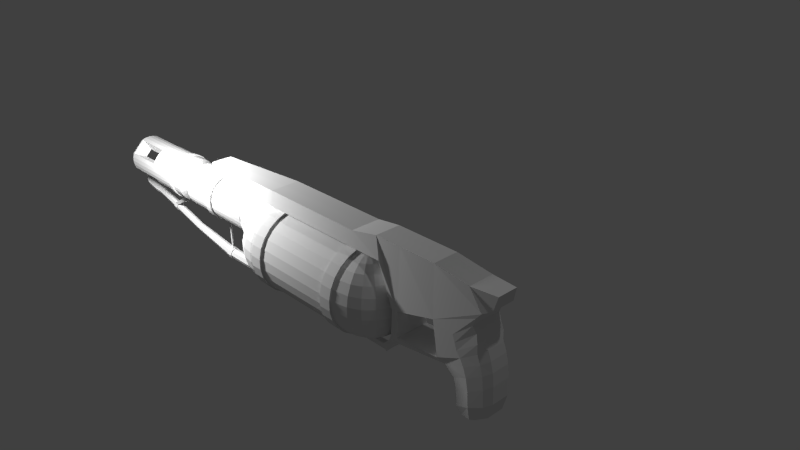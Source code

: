 # Source: flamethrower.blend  (saved by Blender 2.72.0; exported with 4.5.12 LTS)
import bpy
from mathutils import Matrix  # noqa: F401  (used for matrix-valued properties, if any)

bpy.ops.wm.read_factory_settings(use_empty=True)
scene = bpy.context.scene
scene.name = 'Scene'

# ---- collections
col_collection_1 = bpy.data.collections.new('Collection 1'); scene.collection.children.link(col_collection_1)
col_collection_2 = bpy.data.collections.new('Collection 2'); scene.collection.children.link(col_collection_2)

# ---- world
world_world = bpy.data.worlds.new('World'); scene.world = world_world
world_world.color = (0.05088, 0.05088, 0.05088)
world_world.use_sun_shadow = False
world_world.sun_shadow_jitter_overblur = 0.0
world_world.cycles.sampling_method = 'MANUAL'
world_world.cycles.sample_map_resolution = 256

# ---- cameras
cam_camera = bpy.data.cameras.new('Camera')
cam_camera.clip_end = 100.0
cam_camera.lens = 35.0
cam_camera.sensor_width = 32.0
cam_camera.sensor_height = 18.0
cam_camera.ortho_scale = 7.314
cam_camera.dof.focus_distance = 0.0
cam_camera.dof.aperture_fstop = 128.0

# ---- lights
light_lamp = bpy.data.lights.new('Lamp', 'POINT')
light_lamp.transmission_factor = 0.0
light_lamp.cutoff_distance = 30.0
light_lamp.energy = 100.0
light_lamp.shadow_buffer_clip_start = 1.001
light_lamp.shadow_soft_size = 0.1
light_lamp.shadow_maximum_resolution = 0.006
light_lamp.use_absolute_resolution = True
light_lamp.cycles.use_multiple_importance_sampling = False
light_point = bpy.data.lights.new('Point', 'POINT')
light_point.transmission_factor = 0.0
light_point.energy = 100.0
light_point.shadow_buffer_clip_start = 0.5
light_point.shadow_soft_size = 0.1
light_point.shadow_maximum_resolution = 0.006
light_point.use_absolute_resolution = True
light_point.cycles.use_multiple_importance_sampling = False

# ---- meshes
me_cylinder_002 = bpy.data.meshes.new('Cylinder.002')
me_cylinder_002.from_pydata([(1.119, 0.3717, 4.775), (1.577, -0.7434, 4.539), (2.365, 0.3717, 4.794), (2.75, -0.7434, 4.572), (1.119, -0.3717, 4.775), (1.577, 0.7434, 4.539), (2.031, 0.3717, 4.304), (2.031, -0.3717, 4.304), (0.3195, 0.3717, 4.712), (0.911, -0.7434, 4.46), (0.3195, -0.3717, 4.712), (0.911, 0.7434, 4.46), (3.478, 0.3717, 4.572), (3.478, -0.3717, 4.572), (2.365, -0.3717, 4.794), (2.75, 0.7434, 4.572), (3.13, 0.3717, 4.35), (3.13, -0.3717, 4.35), (2.527, -0.3717, 4.339), (2.527, 0.3717, 4.339), (2.091, 0.7434, 4.564), (1.652, -0.3717, 4.789), (1.652, 0.3717, 4.789), (2.091, -0.7434, 4.564), (2.462, -0.6504, 4.738), (1.918, -0.6504, 4.363), (1.118, 6.706e-08, 4.775), (0.4683, -0.6504, 4.649), (0.4683, 0.6504, 4.649), (1.489, 0.6969, 4.201), (-0.0374, 0.3717, 4.668), (0.6878, -0.7434, 4.413), (-0.0374, -0.3717, 4.668), (0.6878, 0.7434, 4.413), (1.489, -0.6969, 4.201), (0.3185, 6.706e-08, 4.712), (1.234, -0.6504, 4.716), (1.234, 0.6504, 4.716), (1.918, 0.6504, 4.363), (2.03, 6.706e-08, 4.304), (0.6978, 0.3717, 4.749), (1.189, -0.7434, 4.503), (0.6978, -0.3717, 4.749), (1.189, 0.7434, 4.503), (2.06, 0.4786, 3.419), (2.221, 0.4786, 3.478), (3.545, -0.3717, 4.406), (3.545, 0.3717, 4.406), (3.297, 0.6504, 4.572), (3.046, -0.3717, 4.738), (3.046, 0.3717, 4.738), (3.297, -0.6504, 4.572), (3.477, 6.706e-08, 4.572), (3.036, -0.6504, 4.406), (2.462, 0.6504, 4.738), (2.364, 6.706e-08, 4.794), (3.036, 0.6504, 4.406), (3.129, 6.706e-08, 4.35), (2.526, 6.283e-08, 4.339), (2.419, -0.6504, 4.395), (2.419, 0.6504, 4.395), (1.651, 6.283e-08, 4.789), (1.762, -0.6504, 4.733), (1.762, 0.6504, 4.733), (0.08131, -0.6504, 4.646), (1.411, -0.7434, 4.157), (0.08131, 0.6504, 4.646), (-0.03838, 6.198e-08, 4.668), (1.411, 0.7434, 4.157), (1.567, -0.6504, 4.245), (0.6968, 6.367e-08, 4.749), (0.8215, -0.6504, 4.688), (0.8215, 0.6504, 4.688), (1.567, 0.6504, 4.245), (1.587, 6.198e-08, 4.257), (3.544, 6.283e-08, 4.406), (3.35, -0.5782, 4.449), (3.35, 0.5782, 4.449), (3.045, 6.283e-08, 4.738), (2.959, -0.5782, 4.695), (2.959, 0.5782, 4.695), (2.616, 4.704e-07, 1.504), (-0.9365, 0.1333, 1.39), (-0.1951, 0.9808, 1.0), (0.1951, 0.9808, 1.0), (0.5556, 0.8315, 1.0), (1.256, 0.5529, 1.033), (1.51, 0.5208, 1.06), (1.838, 0.4584, 1.113), (2.163, 0.3694, 1.189), (2.41, 0.2588, 1.283), (2.564, 0.1333, 1.39), (-0.9365, 0.2535, 1.407), (-0.7824, 0.4924, 1.316), (-0.5356, 0.7026, 1.236), (-0.2103, 0.8719, 1.172), (0.1744, 0.9906, 1.126), (0.5963, 1.052, 1.103), (1.042, 1.052, 1.103), (1.453, 0.9906, 1.126), (1.838, 0.8719, 1.172), (2.163, 0.7026, 1.236), (2.41, 0.4924, 1.316), (2.564, 0.2535, 1.407), (-0.9365, 0.349, 1.434), (-0.7824, 0.6777, 1.368), (-0.5356, 0.967, 1.309), (-0.2103, 1.2, 1.262), (0.1744, 1.363, 1.23), (0.5963, 1.448, 1.213), (1.031, 1.448, 1.213), (1.453, 1.363, 1.23), (1.838, 1.2, 1.262), (2.163, 0.967, 1.309), (2.41, 0.6777, 1.368), (2.564, 0.349, 1.434), (-0.9365, 0.4102, 1.467), (-0.7824, 0.7966, 1.432), (-0.5356, 1.137, 1.402), (-0.2103, 1.411, 1.377), (0.1744, 1.603, 1.36), (0.5963, 1.702, 1.351), (1.031, 1.702, 1.351), (1.453, 1.603, 1.36), (1.838, 1.411, 1.377), (2.163, 1.137, 1.402), (2.41, 0.7966, 1.432), (2.564, 0.4102, 1.467), (-0.9365, 0.4314, 1.504), (-0.7824, 0.8376, 1.504), (-0.5356, 1.195, 1.504), (-0.2103, 1.483, 1.504), (0.1744, 1.685, 1.504), (0.5963, 1.789, 1.504), (1.031, 1.789, 1.504), (1.453, 1.685, 1.504), (1.838, 1.483, 1.504), (2.163, 1.195, 1.504), (2.41, 0.8376, 1.504), (2.564, 0.4314, 1.504), (-0.9365, -0.4314, 1.504), (-0.7824, -0.8376, 1.504), (-0.5356, -1.195, 1.504), (-0.2103, -1.483, 1.504), (0.1744, -1.685, 1.504), (0.5963, -1.789, 1.504), (1.031, -1.789, 1.504), (1.453, -1.685, 1.504), (1.838, -1.483, 1.504), (2.163, -1.195, 1.504), (2.41, -0.8376, 1.504), (2.564, -0.4314, 1.504), (-0.9365, -0.4102, 1.467), (-0.7824, -0.7966, 1.432), (-0.5356, -1.137, 1.402), (-0.2103, -1.411, 1.377), (0.1744, -1.603, 1.36), (0.5963, -1.702, 1.351), (1.031, -1.702, 1.351), (1.453, -1.603, 1.36), (1.838, -1.411, 1.377), (2.163, -1.137, 1.402), (2.41, -0.7966, 1.432), (2.564, -0.4102, 1.467), (-0.9888, 0.0, 1.504), (-0.9365, -0.349, 1.434), (-0.7824, -0.6777, 1.368), (-0.5356, -0.967, 1.309), (-0.2103, -1.2, 1.262), (0.1744, -1.363, 1.23), (0.5963, -1.448, 1.213), (1.031, -1.448, 1.213), (1.453, -1.363, 1.23), (1.838, -1.2, 1.262), (2.163, -0.967, 1.309), (2.41, -0.6777, 1.368), (2.564, -0.349, 1.434), (-0.9365, -0.2535, 1.407), (-0.7824, -0.4924, 1.316), (-0.5356, -0.7026, 1.236), (-0.2103, -0.8719, 1.172), (0.1744, -0.9906, 1.126), (0.5963, -1.052, 1.103), (1.042, -1.052, 1.103), (1.453, -0.9906, 1.126), (1.838, -0.8719, 1.172), (2.163, -0.7026, 1.236), (2.41, -0.4924, 1.316), (2.564, -0.2535, 1.407), (-0.9365, -0.1333, 1.39), (-0.1951, -0.9808, 1.0), (0.1951, -0.9808, 1.0), (0.5556, -0.8315, 1.0), (1.256, -0.5529, 1.033), (1.51, -0.5208, 1.06), (1.838, -0.4584, 1.113), (2.163, -0.3694, 1.189), (2.41, -0.2588, 1.283), (2.564, -0.1333, 1.39), (-0.9365, 4.704e-07, 1.384), (1.0, 7.55e-08, 1.0), (1.457, 4.704e-07, 1.035), (1.606, 4.704e-07, 1.053), (1.838, 0.0, 1.093), (2.163, 4.704e-07, 1.173), (2.41, 4.704e-07, 1.272), (2.564, 4.704e-07, 1.384), (2.616, 4.704e-07, 3.004), (-0.9365, 0.4314, 3.004), (-0.7824, 0.8376, 3.004), (-0.5355, 1.195, 3.004), (-0.2103, 1.483, 3.004), (0.1744, 1.685, 3.004), (0.5963, 1.789, 3.004), (1.031, 1.789, 3.004), (1.453, 1.685, 3.004), (1.838, 1.483, 3.004), (2.163, 1.195, 3.004), (2.41, 0.8376, 3.004), (2.564, 0.4314, 3.004), (-0.9365, 0.4102, 3.041), (-0.7824, 0.7966, 3.075), (-0.5355, 1.137, 3.106), (-0.2103, 1.411, 3.131), (0.1744, 1.603, 3.148), (0.5963, 1.702, 3.157), (1.031, 1.702, 3.157), (1.453, 1.603, 3.148), (1.838, 1.411, 3.131), (2.163, 1.137, 3.106), (2.41, 0.7966, 3.075), (2.564, 0.4102, 3.041), (-0.9365, 0.349, 3.074), (-0.7824, 0.6777, 3.14), (-0.5355, 0.967, 3.198), (-0.2103, 1.2, 3.245), (0.1744, 1.363, 3.278), (0.5963, 1.448, 3.295), (1.031, 1.448, 3.295), (1.453, 1.363, 3.278), (1.838, 1.2, 3.245), (2.163, 0.967, 3.198), (2.41, 0.6777, 3.14), (2.564, 0.349, 3.074), (-0.9365, 0.2535, 3.1), (-0.7824, 0.4924, 3.191), (-0.5355, 0.7026, 3.271), (-0.2103, 0.8719, 3.336), (0.1744, 0.9906, 3.381), (0.5963, 1.052, 3.404), (1.031, 1.052, 3.404), (1.453, 0.9906, 3.381), (1.838, 0.8719, 3.336), (2.163, 0.7026, 3.271), (2.41, 0.4924, 3.191), (2.564, 0.2535, 3.1), (-0.9365, 0.1333, 3.117), (-0.7824, 0.2588, 3.224), (-0.5355, 0.3694, 3.318), (-0.2103, 0.4584, 3.394), (0.1744, 0.5208, 3.447), (0.5963, 0.5529, 3.475), (1.031, 0.5529, 3.475), (1.453, 0.5208, 3.447), (1.838, 0.4584, 3.394), (2.163, 0.3694, 3.318), (2.41, 0.2588, 3.224), (2.564, 0.1333, 3.117), (-0.9365, 4.704e-07, 3.123), (-0.7824, 4.704e-07, 3.236), (-0.5355, 0.0, 3.335), (-0.2103, 0.0, 3.414), (0.1744, 0.0, 3.47), (0.5963, 4.704e-07, 3.499), (1.031, 4.704e-07, 3.499), (1.453, 0.0, 3.47), (1.838, 0.0, 3.414), (2.163, 4.704e-07, 3.335), (2.41, 0.0, 3.236), (2.564, 0.0, 3.123), (-0.9365, -0.1333, 3.117), (-0.7824, -0.2588, 3.224), (-0.5355, -0.3694, 3.318), (-0.2103, -0.4584, 3.394), (0.1744, -0.5208, 3.447), (0.5963, -0.5529, 3.475), (1.031, -0.5529, 3.475), (1.453, -0.5208, 3.447), (1.838, -0.4584, 3.394), (2.163, -0.3694, 3.318), (2.41, -0.2588, 3.224), (2.564, -0.1333, 3.117), (-0.9365, -0.2535, 3.1), (-0.7824, -0.4924, 3.191), (-0.5355, -0.7026, 3.271), (-0.2103, -0.8719, 3.336), (0.1744, -0.9906, 3.381), (0.5963, -1.052, 3.404), (1.031, -1.052, 3.404), (1.453, -0.9906, 3.381), (1.838, -0.8719, 3.336), (2.163, -0.7026, 3.271), (2.41, -0.4924, 3.191), (2.564, -0.2535, 3.1), (-0.9365, -0.349, 3.074), (-0.7824, -0.6777, 3.14), (-0.5355, -0.967, 3.198), (-0.2103, -1.2, 3.245), (0.1744, -1.363, 3.278), (0.5963, -1.448, 3.295), (1.031, -1.448, 3.295), (1.453, -1.363, 3.278), (1.838, -1.2, 3.245), (2.163, -0.967, 3.198), (2.41, -0.6777, 3.14), (2.564, -0.349, 3.074), (-0.9365, -0.4102, 3.041), (-0.7824, -0.7966, 3.075), (-0.5355, -1.137, 3.106), (-0.2103, -1.411, 3.131), (0.1744, -1.603, 3.148), (0.5963, -1.702, 3.157), (1.031, -1.702, 3.157), (1.453, -1.603, 3.148), (1.838, -1.411, 3.131), (2.163, -1.137, 3.106), (2.41, -0.7966, 3.075), (2.564, -0.4102, 3.041), (-0.9365, -0.4314, 3.004), (-0.7824, -0.8376, 3.004), (-0.5355, -1.195, 3.004), (-0.2103, -1.483, 3.004), (0.1744, -1.685, 3.004), (0.5963, -1.789, 3.004), (1.031, -1.789, 3.004), (1.453, -1.685, 3.004), (1.838, -1.483, 3.004), (2.163, -1.195, 3.004), (2.41, -0.8376, 3.004), (2.564, -0.4314, 3.004), (-0.9888, 0.0, 3.004), (-0.9808, 0.1951, 1.0), (-0.9239, 0.3827, 1.0), (-0.8315, 0.5556, 1.0), (-0.5556, 0.8315, 1.0), (-0.9239, -0.3827, 1.0), (-0.8315, -0.5556, 1.0), (-0.5556, -0.8315, 1.0), (-0.9808, -0.1951, 1.0), (-1.0, 9.656e-07, 1.0), (-0.7071, 0.7071, 1.0), (-0.6622, 0.5947, 1.277), (-0.3827, 0.9239, 1.0), (-0.3648, 0.7915, 1.202), (-0.3827, -0.9239, 1.0), (-0.3615, -0.7932, 1.202), (-0.7071, -0.7071, 1.0), (-0.6449, -0.6094, 1.272), (0.9059, 0.6922, 1.016), (0.9059, -0.6922, 1.016), (1.308, 2.73e-07, 1.014), (1.356, -0.2765, 1.03), (0.9239, -0.3827, 1.0), (1.356, 0.2765, 1.03), (0.9239, 0.3827, 1.0), (1.107, -0.3461, 1.01), (1.107, 0.3461, 1.01), (0.0, 1.0, -1.0), (0.0, 1.0, 1.0), (0.1951, 0.9808, -1.0), (0.3827, 0.9239, -1.0), (0.3827, 0.9239, 1.0), (0.5556, 0.8315, -1.0), (0.7071, 0.7071, -1.0), (0.7071, 0.7071, 1.0), (0.8315, 0.5556, -1.0), (0.8315, 0.5556, 1.0), (0.9239, 0.3827, -1.0), (0.9808, 0.1951, -1.0), (0.9808, 0.1951, 1.0), (1.0, 7.55e-08, -1.0), (0.9808, -0.1951, -1.0), (0.9808, -0.1951, 1.0), (0.9239, -0.3827, -1.0), (0.8315, -0.5556, -1.0), (0.8315, -0.5556, 1.0), (0.7071, -0.7071, -1.0), (0.7071, -0.7071, 1.0), (0.5556, -0.8315, -1.0), (0.3827, -0.9239, -1.0), (0.3827, -0.9239, 1.0), (0.1951, -0.9808, -1.0), (-3.258e-07, -1.0, -1.0), (-3.258e-07, -1.0, 1.0), (-0.1951, -0.9808, -1.0), (-0.3827, -0.9239, -1.0), (-0.5556, -0.8315, -1.0), (-0.7071, -0.7071, -1.0), (-0.8315, -0.5556, -1.0), (-0.9239, -0.3827, -1.0), (-0.9808, -0.1951, -1.0), (-1.0, 9.656e-07, -1.0), (-0.9808, 0.1951, -1.0), (-0.9239, 0.3827, -1.0), (-0.8315, 0.5556, -1.0), (-0.7071, 0.7071, -1.0), (-0.5556, 0.8315, -1.0), (-0.3827, 0.9239, -1.0), (-0.1951, 0.9808, -1.0), (-2.123e-08, 0.5389, -0.9651), (-1.196e-07, 0.1132, 0.1569), (0.1051, 0.5285, -0.9651), (0.02209, 0.111, 0.1569), (0.2062, 0.4978, -0.9651), (0.04333, 0.1046, 0.1569), (0.2994, 0.448, -0.9651), (0.0629, 0.09414, 0.1569), (0.381, 0.381, -0.9651), (0.08006, 0.08006, 0.1569), (0.448, 0.2994, -0.9651), (0.09414, 0.0629, 0.1569), (0.4978, 0.2062, -0.9651), (0.1046, 0.04333, 0.1569), (0.5285, 0.1051, -0.9651), (0.111, 0.02209, 0.1569), (0.5389, 1.121e-07, -0.9651), (0.1132, 4.71e-08, 0.1569), (0.5285, -0.1051, -0.9651), (0.111, -0.02209, 0.1569), (0.4978, -0.2062, -0.9651), (0.1046, -0.04333, 0.1569), (0.448, -0.2994, -0.9651), (0.09414, -0.0629, 0.1569), (0.381, -0.381, -0.9651), (0.08006, -0.08006, 0.1569), (0.2994, -0.448, -0.9651), (0.0629, -0.09414, 0.1569), (0.2062, -0.4978, -0.9651), (0.04333, -0.1046, 0.1569), (0.1051, -0.5285, -0.9651), (0.02209, -0.111, 0.1569), (-1.968e-07, -0.5389, -0.9651), (-1.565e-07, -0.1132, 0.1569), (-0.1051, -0.5285, -0.9651), (-0.02209, -0.111, 0.1569), (-0.2062, -0.4978, -0.9651), (-0.04333, -0.1046, 0.1569), (-0.2994, -0.448, -0.9651), (-0.0629, -0.09414, 0.1569), (-0.381, -0.381, -0.9651), (-0.08006, -0.08006, 0.1569), (-0.448, -0.2994, -0.9651), (-0.09414, -0.0629, 0.1569), (-0.4978, -0.2062, -0.9651), (-0.1046, -0.04333, 0.1569), (-0.5285, -0.1051, -0.9651), (-0.111, -0.02209, 0.1569), (-0.5389, 5.918e-07, -0.9651), (-0.1132, 1.479e-07, 0.1569), (-0.5285, 0.1051, -0.9651), (-0.111, 0.02209, 0.1569), (-0.4978, 0.2062, -0.9651), (-0.1046, 0.04333, 0.1569), (-0.448, 0.2994, -0.9651), (-0.09414, 0.0629, 0.1569), (-0.381, 0.381, -0.9651), (-0.08006, 0.08006, 0.1569), (-0.2994, 0.448, -0.9651), (-0.0629, 0.09414, 0.1569), (-0.2062, 0.4978, -0.9651), (-0.04333, 0.1046, 0.1569), (-0.1051, 0.5285, -0.9651), (-0.02209, 0.111, 0.1569), (0.0, 1.0, -0.363), (0.1951, 0.9808, -0.363), (0.3827, 0.9239, -0.363), (0.5556, 0.8315, -0.363), (0.7071, 0.7071, -0.363), (0.8315, 0.5556, -0.363), (0.9239, 0.3827, -0.363), (0.9808, 0.1951, -0.363), (1.0, 7.55e-08, -0.363), (0.9808, -0.1951, -0.363), (0.9239, -0.3827, -0.363), (0.8315, -0.5556, -0.363), (0.7071, -0.7071, -0.363), (0.5556, -0.8315, -0.363), (0.3827, -0.9239, -0.363), (0.1951, -0.9808, -0.363), (-3.258e-07, -1.0, -0.363), (-0.1951, -0.9808, -0.363), (-0.3827, -0.9239, -0.363), (-0.5556, -0.8315, -0.363), (-0.7071, -0.7071, -0.363), (-0.8315, -0.5556, -0.363), (-0.9239, -0.3827, -0.363), (-0.9808, -0.1951, -0.363), (-1.0, 9.656e-07, -0.363), (-0.9808, 0.1951, -0.363), (-0.9239, 0.3827, -0.363), (-0.8315, 0.5556, -0.363), (-0.7071, 0.7071, -0.363), (-0.5556, 0.8315, -0.363), (-0.3827, 0.9239, -0.363), (-0.1951, 0.9808, -0.363), (0.0, 0.7846, -0.3317), (-0.1531, 0.7695, -0.3317), (-0.3003, 0.7249, -0.3317), (-0.4359, 0.6524, -0.3317), (-0.5548, 0.5548, -0.3317), (-0.6524, 0.4359, -0.3317), (-0.7249, 0.3003, -0.3317), (-0.7695, 0.1531, -0.3317), (-0.7846, 7.576e-07, -0.3317), (-0.7695, -0.1531, -0.3317), (-0.7249, -0.3003, -0.3317), (-0.6524, -0.4359, -0.3317), (-0.5548, -0.5548, -0.3317), (-0.4359, -0.6524, -0.3317), (-0.3003, -0.7249, -0.3317), (-0.1531, -0.7695, -0.3317), (-2.557e-07, -0.7846, -0.3317), (0.1531, -0.7695, -0.3317), (0.3003, -0.7249, -0.3317), (0.4359, -0.6524, -0.3317), (0.5548, -0.5548, -0.3317), (0.6524, -0.4359, -0.3317), (0.7249, -0.3003, -0.3317), (0.7695, -0.1531, -0.3317), (0.7846, 5.924e-08, -0.3317), (0.7695, 0.1531, -0.3317), (0.7249, 0.3003, -0.3317), (0.6524, 0.4359, -0.3317), (0.5548, 0.5548, -0.3317), (0.4359, 0.6524, -0.3317), (0.3003, 0.7249, -0.3317), (0.1531, 0.7695, -0.3317), (0.0, 0.8053, -0.2036), (-0.1571, 0.7899, -0.2036), (-0.3082, 0.744, -0.2036), (-0.4474, 0.6696, -0.2036), (-0.5695, 0.5695, -0.2036), (-0.6696, 0.4474, -0.2036), (-0.744, 0.3082, -0.2036), (-0.7899, 0.1571, -0.2036), (-0.8053, 7.776e-07, -0.2036), (-0.7899, -0.1571, -0.2036), (-0.744, -0.3082, -0.2036), (-0.6696, -0.4474, -0.2036), (-0.5695, -0.5695, -0.2036), (-0.4474, -0.6696, -0.2036), (-0.3082, -0.744, -0.2036), (-0.1571, -0.7899, -0.2036), (-2.624e-07, -0.8053, -0.2036), (0.1571, -0.7899, -0.2036), (0.3082, -0.744, -0.2036), (0.4474, -0.6696, -0.2036), (0.5695, -0.5695, -0.2036), (0.6696, -0.4474, -0.2036), (0.744, -0.3082, -0.2036), (0.7899, -0.1571, -0.2036), (0.8053, 6.08e-08, -0.2036), (0.7899, 0.1571, -0.2036), (0.744, 0.3082, -0.2036), (0.6696, 0.4474, -0.2036), (0.5695, 0.5695, -0.2036), (0.4474, 0.6696, -0.2036), (0.3082, 0.744, -0.2036), (0.1571, 0.7899, -0.2036), (0.0, 0.9971, -0.1536), (-0.1945, 0.978, -0.1536), (-0.3816, 0.9212, -0.1536), (-0.554, 0.8291, -0.1536), (-0.7051, 0.7051, -0.1536), (-0.8291, 0.554, -0.1536), (-0.9212, 0.3816, -0.1536), (-0.978, 0.1945, -0.1536), (-0.9971, 9.628e-07, -0.1536), (-0.978, -0.1945, -0.1536), (-0.9212, -0.3816, -0.1536), (-0.8291, -0.554, -0.1536), (-0.7051, -0.7051, -0.1536), (-0.554, -0.8291, -0.1536), (-0.3816, -0.9212, -0.1536), (-0.1945, -0.978, -0.1536), (-3.249e-07, -0.9971, -0.1536), (0.1945, -0.978, -0.1536), (0.3816, -0.9212, -0.1536), (0.554, -0.8291, -0.1536), (0.7051, -0.7051, -0.1536), (0.8291, -0.554, -0.1536), (0.9212, -0.3816, -0.1536), (0.978, -0.1945, -0.1536), (0.9971, 7.528e-08, -0.1536), (0.978, 0.1945, -0.1536), (0.9212, 0.3816, -0.1536), (0.8291, 0.554, -0.1536), (0.7051, 0.7051, -0.1536), (0.554, 0.8291, -0.1536), (0.3816, 0.9212, -0.1536), (0.1945, 0.978, -0.1536), (-2.494e-08, 1.0, -1.511), (0.1951, 0.9808, -1.511), (0.3827, 0.9239, -1.511), (0.9239, 0.3827, -1.511), (0.9808, 0.1951, -1.511), (1.0, -1.115e-07, -1.511), (0.9808, -0.1951, -1.511), (0.9239, -0.3827, -1.511), (0.3827, -0.9239, -1.511), (0.1951, -0.9808, -1.511), (-3.508e-07, -1.0, -1.511), (-0.1951, -0.9808, -1.511), (-0.3827, -0.9239, -1.511), (-0.9239, -0.3827, -1.511), (-0.9808, -0.1951, -1.511), (-1.0, 7.786e-07, -1.511), (-0.9808, 0.1951, -1.511), (-0.9239, 0.3827, -1.511), (-0.3827, 0.9239, -1.511), (-0.1951, 0.9808, -1.511), (-4.617e-08, 0.5389, -1.476), (0.1051, 0.5285, -1.476), (0.2062, 0.4978, -1.419), (0.4978, 0.2062, -1.419), (0.5285, 0.1051, -1.476), (0.5389, -7.491e-08, -1.476), (0.5285, -0.1051, -1.476), (0.4978, -0.2062, -1.419), (0.2062, -0.4978, -1.419), (0.1051, -0.5285, -1.476), (-2.217e-07, -0.5389, -1.476), (-0.1051, -0.5285, -1.476), (-0.2062, -0.4978, -1.419), (-0.4978, -0.2062, -1.419), (-0.5285, -0.1051, -1.476), (-0.5389, 4.047e-07, -1.476), (-0.5285, 0.1051, -1.476), (-0.4978, 0.2062, -1.419), (-0.2062, 0.4978, -1.419), (-0.1051, 0.5285, -1.476), (-3.241e-08, 1.0, -1.539), (0.1951, 0.9808, -1.539), (0.3827, 0.9239, -1.539), (0.9239, 0.3827, -1.539), (0.9808, 0.1951, -1.539), (1.0, -1.115e-07, -1.539), (0.9808, -0.1951, -1.539), (0.9239, -0.3827, -1.539), (0.3827, -0.9239, -1.539), (0.1951, -0.9808, -1.539), (-3.583e-07, -1.0, -1.539), (-0.1951, -0.9808, -1.539), (-0.3827, -0.9239, -1.539), (-0.9239, -0.3827, -1.539), (-0.9808, -0.1951, -1.539), (-1.0, 7.786e-07, -1.539), (-0.9808, 0.1951, -1.539), (-0.9239, 0.3827, -1.539), (-0.3827, 0.9239, -1.539), (-0.1951, 0.9808, -1.539), (-5.364e-08, 0.5389, -1.504), (0.1051, 0.5285, -1.504), (0.2062, 0.4978, -1.504), (0.4978, 0.2062, -1.504), (0.5285, 0.1051, -1.504), (0.5389, -7.491e-08, -1.504), (0.5285, -0.1051, -1.504), (0.4978, -0.2062, -1.504), (0.2062, -0.4978, -1.504), (0.1051, -0.5285, -1.504), (-2.292e-07, -0.5389, -1.504), (-0.1051, -0.5285, -1.504), (-0.2062, -0.4978, -1.504), (-0.4978, -0.2062, -1.504), (-0.5285, -0.1051, -1.504), (-0.5389, 4.047e-07, -1.504), (-0.5285, 0.1051, -1.504), (-0.4978, 0.2062, -1.504), (-0.2062, 0.4978, -1.504), (-0.1051, 0.5285, -1.504), (-0.9888, 0.0, 2.932), (-0.9365, -0.4314, 2.932), (0.5963, -1.789, 2.932), (0.1744, 1.685, 2.932), (0.5963, 1.789, 2.932), (1.031, 1.789, 2.932), (1.453, -1.685, 2.932), (1.031, -1.789, 2.932), (1.453, 1.685, 2.932), (1.838, 1.483, 2.932), (2.163, -1.195, 2.932), (1.838, -1.483, 2.932), (2.564, 0.4314, 2.932), (2.616, 4.704e-07, 2.932), (2.163, 1.195, 2.932), (2.41, 0.8376, 2.932), (2.564, -0.4314, 2.932), (2.41, -0.8376, 2.932), (-0.5355, -1.195, 2.932), (-0.7824, -0.8376, 2.932), (-0.9365, 0.4314, 2.932), (-0.7824, 0.8376, 2.932), (0.1744, -1.685, 2.932), (-0.2103, -1.483, 2.932), (-0.5355, 1.195, 2.932), (-0.2103, 1.483, 2.932), (-0.9365, -0.4314, 2.783), (0.1744, 1.685, 2.783), (1.031, 1.789, 2.783), (1.031, -1.789, 2.783), (1.838, 1.483, 2.783), (1.838, -1.483, 2.783), (2.616, 4.704e-07, 2.783), (2.41, 0.8376, 2.783), (2.41, -0.8376, 2.783), (-0.7824, -0.8376, 2.783), (-0.7824, 0.8376, 2.783), (-0.2103, -1.483, 2.783), (-0.2103, 1.483, 2.783), (-0.9888, 0.0, 2.783), (0.5963, -1.789, 2.783), (0.5963, 1.789, 2.783), (1.453, -1.685, 2.783), (1.453, 1.685, 2.783), (2.163, -1.195, 2.783), (2.564, 0.4314, 2.783), (2.163, 1.195, 2.783), (2.564, -0.4314, 2.783), (-0.5355, -1.195, 2.783), (-0.9365, 0.4314, 2.783), (0.1744, -1.685, 2.783), (-0.5355, 1.195, 2.783), (-0.9365, -0.4314, 1.574), (0.1744, 1.685, 1.574), (1.031, 1.789, 1.574), (1.031, -1.789, 1.574), (1.838, 1.483, 1.574), (1.838, -1.483, 1.574), (2.616, 4.704e-07, 1.574), (2.41, 0.8376, 1.574), (2.41, -0.8376, 1.574), (-0.7824, -0.8376, 1.574), (-0.7824, 0.8376, 1.574), (-0.2103, -1.483, 1.574), (-0.2103, 1.483, 1.574), (-0.9888, 0.0, 1.574), (0.5963, -1.789, 1.574), (0.5963, 1.789, 1.574), (1.453, -1.685, 1.574), (1.453, 1.685, 1.574), (2.163, -1.195, 1.574), (2.564, 0.4314, 1.574), (2.163, 1.195, 1.574), (2.564, -0.4314, 1.574), (-0.5356, -1.195, 1.574), (-0.9365, 0.4314, 1.574), (0.1744, -1.685, 1.574), (-0.5356, 1.195, 1.574), (-0.9888, 0.0, 1.72), (0.5963, -1.789, 1.72), (0.5963, 1.789, 1.72), (1.453, -1.685, 1.72), (1.453, 1.685, 1.72), (2.163, -1.195, 1.72), (2.564, 0.4314, 1.72), (2.163, 1.195, 1.72), (2.564, -0.4314, 1.72), (-0.5356, -1.195, 1.72), (-0.9365, 0.4314, 1.72), (0.1744, -1.685, 1.72), (-0.5356, 1.195, 1.72), (-0.9365, -0.4314, 1.72), (0.1744, 1.685, 1.72), (1.031, 1.789, 1.72), (1.031, -1.789, 1.72), (1.838, 1.483, 1.72), (1.838, -1.483, 1.72), (2.616, 4.704e-07, 1.72), (2.41, 0.8376, 1.72), (2.41, -0.8376, 1.72), (-0.7824, -0.8376, 1.72), (-0.7824, 0.8376, 1.72), (-0.2103, -1.483, 1.72), (-0.2103, 1.483, 1.72), (-1.024, -0.4529, 1.571), (0.1425, 1.77, 1.571), (1.042, 1.879, 1.571), (1.042, -1.879, 1.571), (1.889, 1.558, 1.571), (1.889, -1.558, 1.571), (2.706, 4.875e-07, 1.571), (2.489, 0.8795, 1.571), (2.489, -0.8795, 1.571), (-0.8622, -0.8795, 1.571), (-0.8622, 0.8795, 1.571), (-0.2615, -1.558, 1.571), (-0.2615, 1.558, 1.571), (-1.079, -6.419e-09, 1.571), (0.5855, -1.879, 1.571), (0.5855, 1.879, 1.571), (1.485, -1.77, 1.571), (1.485, 1.77, 1.571), (2.23, -1.255, 1.571), (2.651, 0.4529, 1.571), (2.23, 1.255, 1.571), (2.651, -0.4529, 1.571), (-0.603, -1.255, 1.571), (-1.024, 0.4529, 1.571), (0.1425, -1.77, 1.571), (-0.603, 1.255, 1.571), (-1.079, -6.419e-09, 1.724), (0.5855, -1.879, 1.724), (0.5855, 1.879, 1.724), (1.485, -1.77, 1.724), (1.485, 1.77, 1.724), (2.23, -1.255, 1.724), (2.651, 0.4529, 1.724), (2.23, 1.255, 1.724), (2.651, -0.4529, 1.724), (-0.603, -1.255, 1.724), (-1.024, 0.4529, 1.724), (0.1425, -1.77, 1.724), (-0.603, 1.255, 1.724), (-1.024, -0.4529, 1.724), (0.1425, 1.77, 1.724), (1.042, 1.879, 1.724), (1.042, -1.879, 1.724), (1.889, 1.558, 1.724), (1.889, -1.558, 1.724), (2.706, 4.875e-07, 1.724), (2.489, 0.8795, 1.724), (2.489, -0.8795, 1.724), (-0.8622, -0.8795, 1.724), (-0.8622, 0.8795, 1.724), (-0.2615, -1.558, 1.724), (-0.2615, 1.558, 1.724), (-1.079, -6.763e-09, 2.936), (-1.024, -0.4529, 2.936), (0.5855, -1.879, 2.936), (0.1425, 1.77, 2.936), (0.5855, 1.879, 2.936), (1.042, 1.879, 2.936), (1.485, -1.77, 2.936), (1.042, -1.879, 2.936), (1.485, 1.77, 2.936), (1.889, 1.558, 2.936), (2.23, -1.255, 2.936), (1.889, -1.558, 2.936), (2.651, 0.4529, 2.936), (2.706, 4.872e-07, 2.936), (2.23, 1.255, 2.936), (2.489, 0.8795, 2.936), (2.651, -0.4529, 2.936), (2.489, -0.8795, 2.936), (-0.603, -1.255, 2.936), (-0.8622, -0.8795, 2.936), (-1.024, 0.4529, 2.936), (-0.8622, 0.8795, 2.936), (0.1425, -1.77, 2.936), (-0.2615, -1.558, 2.936), (-0.603, 1.255, 2.936), (-0.2615, 1.558, 2.936), (-1.024, -0.4529, 2.779), (0.1425, 1.77, 2.779), (1.042, 1.879, 2.779), (1.042, -1.879, 2.779), (1.889, 1.558, 2.779), (1.889, -1.558, 2.779), (2.706, 4.872e-07, 2.779), (2.489, 0.8795, 2.779), (2.489, -0.8795, 2.779), (-0.8622, -0.8795, 2.779), (-0.8622, 0.8795, 2.779), (-0.2615, -1.558, 2.779), (-0.2615, 1.558, 2.779), (-1.079, -6.763e-09, 2.779), (0.5855, -1.879, 2.779), (0.5855, 1.879, 2.779), (1.485, -1.77, 2.779), (1.485, 1.77, 2.779), (2.23, -1.255, 2.779), (2.651, 0.4529, 2.779), (2.23, 1.255, 2.779), (2.651, -0.4529, 2.779), (-0.603, -1.255, 2.779), (-1.024, 0.4529, 2.779), (0.1425, -1.77, 2.779), (-0.603, 1.255, 2.779), (-1.237, -0.7434, 1.571), (-1.241, -6.419e-09, 1.571), (-1.237, 0.7434, 1.571), (-1.241, -6.419e-09, 1.724), (-1.237, 0.7434, 1.724), (-1.237, -0.7434, 1.724), (-1.241, -6.763e-09, 2.936), (-1.237, -0.7434, 2.936), (-1.237, 0.7434, 2.936), (-1.237, -0.7434, 2.779), (-1.241, -6.763e-09, 2.779), (-1.237, 0.7434, 2.779), (-1.877, -0.6487, 1.571), (-1.881, 0.005526, 1.571), (-1.877, 0.6595, 1.571), (-1.881, 0.005526, 1.724), (-1.877, 0.6595, 1.724), (-1.877, -0.6487, 1.724), (-1.881, 0.005526, 2.936), (-1.877, -0.6487, 2.936), (-1.877, 0.6595, 2.936), (-1.877, -0.6487, 2.779), (-1.881, 0.005526, 2.779), (-1.877, 0.6595, 2.779), (-1.31, -0.4393, 0.214), (-1.313, -0.0008994, 0.214), (-1.31, 0.4381, 0.214), (-1.627, -0.3601, 0.2417), (-1.63, 0.002927, 0.2417), (-1.627, 0.3654, 0.2417), (0.0, 0.9982, 0.2891), (-3.253e-07, -0.9982, 0.2891), (0.382, -0.9222, 0.2891), (0.7059, -0.7059, 0.2891), (0.83, -0.5546, 0.2891), (0.979, -0.1947, 0.2891), (0.979, 0.1947, 0.2891), (0.83, 0.5546, 0.2891), (0.7059, 0.7059, 0.2891), (0.382, 0.9222, 0.2891), (-0.1947, 0.979, 0.2891), (-0.382, 0.9222, 0.2891), (-0.5546, 0.83, 0.2891), (-0.7059, 0.7059, 0.2891), (-0.83, 0.5546, 0.2891), (-0.9222, 0.382, 0.2891), (-0.979, 0.1947, 0.2891), (-0.9982, 9.639e-07, 0.2891), (-0.979, -0.1947, 0.2891), (-0.9222, -0.382, 0.2891), (-0.83, -0.5546, 0.2891), (-0.7059, -0.7059, 0.2891), (-0.5546, -0.83, 0.2891), (-0.382, -0.9222, 0.2891), (-0.1947, -0.979, 0.2891), (0.1947, -0.979, 0.2891), (0.5546, -0.83, 0.2891), (0.9222, -0.382, 0.2891), (0.9982, 7.536e-08, 0.2891), (0.9222, 0.382, 0.2891), (0.5546, 0.83, 0.2891), (0.1947, 0.979, 0.2891), (0.0, 0.9985, 0.39), (-3.253e-07, -0.9985, 0.39), (0.3821, -0.9225, 0.39), (0.706, -0.706, 0.39), (0.8302, -0.5547, 0.39), (0.9793, -0.1948, 0.39), (0.9793, 0.1948, 0.39), (0.8302, 0.5547, 0.39), (0.706, 0.706, 0.39), (0.3821, 0.9225, 0.39), (-0.1948, 0.9793, 0.39), (-0.3821, 0.9225, 0.39), (-0.5547, 0.8302, 0.39), (-0.706, 0.706, 0.39), (-0.8302, 0.5547, 0.39), (-0.9225, 0.3821, 0.39), (-0.9793, 0.1948, 0.39), (-0.9985, 9.641e-07, 0.39), (-0.9793, -0.1948, 0.39), (-0.9225, -0.3821, 0.39), (-0.8302, -0.5547, 0.39), (-0.706, -0.706, 0.39), (-0.5547, -0.8302, 0.39), (-0.3821, -0.9225, 0.39), (-0.1948, -0.9793, 0.39), (0.1948, -0.9793, 0.39), (0.5547, -0.8302, 0.39), (0.9225, -0.3821, 0.39), (0.9985, 7.538e-08, 0.39), (0.9225, 0.3821, 0.39), (0.5547, 0.8302, 0.39), (0.1948, 0.9793, 0.39), (-5.329e-09, 1.076, 0.2852), (-3.559e-07, -1.076, 0.2852), (0.4117, -0.994, 0.2852), (0.7608, -0.7608, 0.2852), (0.8946, -0.5978, 0.2852), (1.055, -0.2099, 0.2852), (1.055, 0.2099, 0.2852), (0.8946, 0.5978, 0.2852), (0.7608, 0.7608, 0.2852), (0.4117, 0.994, 0.2852), (-0.2099, 1.055, 0.2852), (-0.4117, 0.994, 0.2852), (-0.5978, 0.8946, 0.2852), (-0.7608, 0.7608, 0.2852), (-0.8946, 0.5978, 0.2852), (-0.994, 0.4117, 0.2852), (-1.055, 0.2099, 0.2852), (-1.076, 1.016e-06, 0.2852), (-1.055, -0.2099, 0.2852), (-0.994, -0.4117, 0.2852), (-0.8946, -0.5978, 0.2852), (-0.7608, -0.7608, 0.2852), (-0.5978, -0.8946, 0.2852), (-0.4117, -0.994, 0.2852), (-0.2099, -1.055, 0.2852), (0.2099, -1.055, 0.2852), (0.5978, -0.8946, 0.2852), (0.994, -0.4117, 0.2852), (1.076, 5.876e-08, 0.2852), (0.994, 0.4117, 0.2852), (0.5978, 0.8946, 0.2852), (0.2099, 1.055, 0.2852), (-5.329e-09, 1.076, 0.3939), (-3.56e-07, -1.076, 0.3939), (0.4118, -0.9943, 0.3939), (0.761, -0.761, 0.3939), (0.8948, -0.5979, 0.3939), (1.056, -0.21, 0.3939), (1.056, 0.21, 0.3939), (0.8948, 0.5979, 0.3939), (0.761, 0.761, 0.3939), (0.4118, 0.9943, 0.3939), (-0.21, 1.056, 0.3939), (-0.4118, 0.9943, 0.3939), (-0.5979, 0.8948, 0.3939), (-0.761, 0.761, 0.3939), (-0.8948, 0.5979, 0.3939), (-0.9943, 0.4118, 0.3939), (-1.056, 0.21, 0.3939), (-1.076, 1.017e-06, 0.3939), (-1.056, -0.21, 0.3939), (-0.9943, -0.4118, 0.3939), (-0.8948, -0.5979, 0.3939), (-0.761, -0.761, 0.3939), (-0.5979, -0.8948, 0.3939), (-0.4118, -0.9943, 0.3939), (-0.21, -1.056, 0.3939), (0.21, -1.056, 0.3939), (0.5979, -0.8948, 0.3939), (0.9943, -0.4118, 0.3939), (1.076, 5.878e-08, 0.3939), (0.9943, 0.4118, 0.3939), (0.5979, 0.8948, 0.3939), (0.21, 1.056, 0.3939), (-1.237, -0.5283, 0.2845), (-1.691, -0.4609, 0.2845), (-1.691, 0.4674, 0.2845), (-1.237, 0.5266, 0.2845), (-1.694, 0.003072, 0.2845), (-1.24, -0.0008494, 0.2845), (-1.237, -0.5454, 0.387), (-1.706, 0.4827, 0.387), (-1.709, 0.003267, 0.387), (-1.706, -0.4758, 0.387), (-1.237, 0.5439, 0.387), (-1.24, -0.0007817, 0.387), (0.4516, -6.763e-09, 3.609), (0.4556, -0.7434, 3.609), (0.4556, 0.7434, 3.609), (-2.092, 0.005526, 3.609), (-2.088, -0.5554, 3.609), (-2.088, 0.5663, 3.609), (-1.237, 0.7434, 3.354), (-2.088, 0.5663, 3.27), (-2.088, -0.5554, 3.27), (-1.237, -0.7434, 3.354), (-2.092, 0.005526, 3.27), (-1.241, -6.763e-09, 3.354), (1.578, -6.763e-09, 3.609), (1.581, -0.7434, 3.609), (1.581, 0.7434, 3.609), (0.5015, 0.7434, 3.537), (0.5015, -0.7434, 3.537), (0.4976, -6.763e-09, 3.537), (-0.05317, -6.763e-09, 4.104), (-0.04926, -0.7434, 4.104), (-0.04926, 0.7434, 4.104), (-2.092, 0.005526, 4.063), (-2.088, -0.5554, 4.063), (-2.088, 0.5663, 4.063), (-1.176, -6.763e-09, 4.689), (-1.172, -0.681, 4.689), (-1.172, 0.681, 4.689), (-1.881, 0.005526, 4.507), (-1.877, -0.5554, 4.507), (-1.877, 0.5663, 4.507), (1.792, -6.763e-09, 3.609), (1.796, -0.7434, 3.609), (1.796, 0.7434, 3.609), (1.547, 0.7434, 3.517), (1.547, -0.7434, 3.517), (1.543, -6.763e-09, 3.517), (2.219, 0.2393, 3.478), (-0.03935, -6.763e-09, 4.668), (2.219, -0.2393, 3.478), (1.407, -6.763e-09, 4.157), (2.058, 5.372e-08, 3.419), (2.06, -0.4786, 3.419), (1.586, -6.763e-09, 4.257), (-0.5533, -0.6609, 4.585), (-0.5533, 0.6609, 4.585), (0.8124, 0.7434, 4.14), (0.8085, -6.763e-09, 4.14), (0.8124, -0.7434, 4.14), (-0.5572, -6.763e-09, 4.585), (-1.322, 0.0008076, 4.776), (-1.319, -0.4997, 4.776), (-1.319, 0.5013, 4.776), (-1.904, 0.005037, 4.819), (-1.901, -0.4359, 4.819), (-1.901, 0.4449, 4.819), (1.112, -0.7434, 4.149), (-0.2983, -6.763e-09, 4.627), (-0.2944, -0.6215, 4.626), (-0.2944, 0.6215, 4.616), (1.112, 0.7434, 4.149), (-0.5552, 0.3717, 4.585), (0.1295, -0.7434, 4.362), (-0.5552, -0.3717, 4.585), (0.1295, 0.7434, 4.362), (-0.2963, 0.3717, 4.627), (0.4087, -0.7434, 4.388), (-0.2963, -0.3717, 4.627), (0.4087, 0.7434, 4.388), (1.794, -0.3717, 3.609), (1.794, 0.3717, 3.609), (1.689, 0.7434, 3.609), (1.689, -0.7434, 3.609), (2.221, -0.4786, 3.478), (1.496, -0.7434, 3.883), (2.218, 5.372e-08, 3.478), (1.588, 0.3717, 4.257), (1.588, -0.3717, 4.257), (1.496, 0.7434, 3.883), (1.682, 0.6969, 3.927), (1.689, -6.763e-09, 3.933), (1.682, -0.6969, 3.927), (1.589, 0.7201, 3.905), (1.686, 0.3484, 3.93), (1.686, -0.3484, 3.93), (1.589, -0.7201, 3.905), (-1.174, -0.3653, 4.689), (-1.174, 0.3873, 4.689), (-1.321, 0.2656, 4.776), (-1.321, -0.2678, 4.776), (-0.8871, 0.3801, 4.62), (-0.8871, -6.763e-09, 4.62), (-0.8867, -0.6709, 4.62), (-0.8869, -0.3682, 4.62), (-0.8871, 0.6709, 4.62), (2.531, 0.5172, 3.402), (2.348, 0.5172, 3.34), (2.328, 0.4576, 3.448), (2.204, 0.4576, 3.385), (2.219, 0.2393, 3.478), (2.06, 0.4786, 3.419), (2.218, 5.355e-08, 3.478), (2.058, 5.355e-08, 3.419), (2.219, -0.2393, 3.478), (2.06, -0.4786, 3.419), (2.328, -0.4687, 3.448), (2.204, -0.4687, 3.385), (2.531, -0.5283, 3.402), (2.348, -0.5283, 3.34), (2.734, -0.4583, 3.357), (2.551, -0.4583, 3.294), (2.99, -0.1242, 3.273), (2.676, -0.1242, 3.261), (2.783, -0.1242, 3.214), (3.022, -0.1242, 3.215), (2.99, 0.1131, 3.273), (2.676, 0.1131, 3.261), (2.734, 0.4472, 3.357), (2.551, 0.4472, 3.294), (3.022, 0.1131, 3.215), (2.783, 0.1131, 3.214), (2.783, 0.1131, 1.725), (3.022, 0.1131, 1.72), (2.783, -0.1242, 1.725), (3.022, -0.1242, 1.72), (3.022, 0.1131, 1.558), (2.783, 0.1131, 1.563), (2.783, -0.1242, 1.563), (3.022, -0.1242, 1.558), (1.401, 0.166, -1.66), (1.595, 0.2281, -1.442), (1.524, 0.1128, -1.668), (1.755, 0.1592, -1.452), (1.574, -0.0141, -1.671), (1.82, -0.005433, -1.456), (1.523, -0.1405, -1.667), (1.754, -0.1694, -1.451), (1.4, -0.1923, -1.659), (1.594, -0.2365, -1.44), (1.277, -0.1391, -1.651), (1.435, -0.1676, -1.429), (1.227, -0.0122, -1.648), (1.369, -0.00297, -1.425), (1.278, 0.1142, -1.651), (1.435, 0.1609, -1.43), (2.886, 0.2298, 0.2969), (2.886, 0.1376, 1.515), (3.05, 0.1618, 0.2969), (2.985, 0.09656, 1.515), (3.118, -0.002511, 0.2969), (3.026, -0.002511, 1.515), (3.05, -0.1668, 0.2969), (2.985, -0.1016, 1.515), (2.886, -0.2349, 0.2969), (2.886, -0.1426, 1.515), (2.721, -0.1668, 0.2969), (2.786, -0.1016, 1.515), (2.653, -0.002511, 0.2969), (2.745, -0.002511, 1.515), (2.721, 0.1618, 0.2969), (2.786, 0.09656, 1.515), (2.886, 0.2298, 1.363), (3.05, 0.1618, 1.363), (3.118, -0.002511, 1.363), (3.05, -0.1668, 1.363), (2.886, -0.2349, 1.363), (2.721, -0.1668, 1.363), (2.653, -0.002511, 1.363), (2.721, 0.1618, 1.363), (1.677, 0.1707, -1.349), (1.794, 0.1199, -1.357), (1.843, -0.001322, -1.36), (1.794, -0.122, -1.356), (1.676, -0.1715, -1.348), (1.559, -0.1208, -1.34), (1.511, 0.0004924, -1.337), (1.56, 0.1212, -1.341), (2.496, 0.167, -0.4271), (2.613, 0.1163, -0.4349), (2.661, -0.004954, -0.4378), (2.612, -0.1257, -0.4341), (2.495, -0.1751, -0.426), (2.377, -0.1244, -0.4182), (2.329, -0.00314, -0.4152), (2.378, 0.1176, -0.419), (3.05, 0.1618, 0.3702), (3.118, -0.002511, 0.3702), (3.05, -0.1668, 0.3702), (2.886, -0.2349, 0.3702), (2.721, -0.1668, 0.3702), (2.653, -0.002511, 0.3702), (2.721, 0.1618, 0.3702), (2.886, 0.2298, 0.3702), (2.886, 0.2627, 0.2917), (3.073, 0.185, 0.2917), (3.151, -0.002511, 0.2917), (3.073, -0.1901, 0.2917), (2.886, -0.2677, 0.2917), (2.698, -0.1901, 0.2917), (2.62, -0.002511, 0.2917), (2.698, 0.185, 0.2917), (3.073, 0.185, 0.3754), (3.151, -0.002511, 0.3754), (3.073, -0.1901, 0.3754), (2.886, -0.2677, 0.3754), (2.698, -0.1901, 0.3754), (2.62, -0.002511, 0.3754), (2.698, 0.185, 0.3754), (2.886, 0.2627, 0.3754), (2.638, -0.1225, 0.3068), (2.588, -0.002511, 0.3068), (2.638, 0.1175, 0.3068), (2.638, -0.1225, 0.3603), (2.588, -0.002511, 0.3603), (2.638, 0.1175, 0.3603), (2.514, -0.03659, 0.3194), (1.155, 0.03156, 0.3194), (2.514, 0.03156, 0.3194), (2.514, -0.03659, 0.3478), (1.155, -0.03659, 0.3194), (2.514, 0.03156, 0.3478), (1.155, -0.03659, 0.3478), (1.155, 0.03156, 0.3478), (1.436, 0.2208, -1.621), (1.595, 0.1518, -1.632), (1.661, -0.01279, -1.636), (1.594, -0.1767, -1.631), (1.434, -0.2439, -1.62), (1.275, -0.175, -1.609), (1.209, -0.01033, -1.605), (1.276, 0.1536, -1.61), (1.401, 0.114, -1.66), (1.488, 0.07626, -1.666), (1.524, -0.01382, -1.668), (1.488, -0.1035, -1.665), (1.4, -0.1403, -1.659), (1.313, -0.1026, -1.653), (1.277, -0.01247, -1.651), (1.313, 0.07722, -1.654), (1.392, 0.1655, -1.67), (1.514, 0.1124, -1.679), (1.565, -0.01453, -1.682), (1.514, -0.1409, -1.678), (1.391, -0.1927, -1.669), (1.268, -0.1396, -1.661), (1.217, -0.01263, -1.658), (1.268, 0.1137, -1.662), (1.391, 0.1135, -1.67), (1.479, 0.07583, -1.676), (1.515, -0.01425, -1.678), (1.478, -0.1039, -1.675), (1.391, -0.1407, -1.669), (1.304, -0.103, -1.664), (1.268, -0.0129, -1.661), (1.304, 0.07679, -1.664), (0.1951, 0.9808, -0.5213), (0.3827, 0.9239, -0.5213), (0.5556, 0.8315, -0.5213), (0.7071, 0.7071, -0.5213), (0.8315, 0.5556, -0.5213), (0.9239, 0.3827, -0.5213), (0.9808, 0.1951, -0.5213), (1.0, 7.55e-08, -0.5213), (0.9808, -0.1951, -0.5213), (0.9239, -0.3827, -0.5213), (0.8315, -0.5556, -0.5213), (0.7071, -0.7071, -0.5213), (0.5556, -0.8315, -0.5213), (0.3827, -0.9239, -0.5213), (0.1951, -0.9808, -0.5213), (-3.258e-07, -1.0, -0.5213), (-0.1951, -0.9808, -0.5213), (-0.3827, -0.9239, -0.5213), (-0.5556, -0.8315, -0.5213), (-0.7071, -0.7071, -0.5213), (-0.8315, -0.5556, -0.5213), (-0.9239, -0.3827, -0.5213), (-0.9808, -0.1951, -0.5213), (-1.0, 9.656e-07, -0.5213), (-0.9808, 0.1951, -0.5213), (-0.9239, 0.3827, -0.5213), (-0.8315, 0.5556, -0.5213), (-0.7071, 0.7071, -0.5213), (-0.5556, 0.8315, -0.5213), (-0.3827, 0.9239, -0.5213), (-0.1951, 0.9808, -0.5213), (0.0, 1.0, -0.5213), (0.1951, 0.9808, -0.5747), (0.3827, 0.9239, -0.5747), (0.5556, 0.8315, -0.5747), (0.7071, 0.7071, -0.5747), (0.8315, 0.5556, -0.5747), (0.9239, 0.3827, -0.5747), (0.9808, 0.1951, -0.5747), (1.0, 7.55e-08, -0.5747), (0.9808, -0.1951, -0.5747), (0.9239, -0.3827, -0.5747), (0.8315, -0.5556, -0.5747), (0.7071, -0.7071, -0.5747), (0.5556, -0.8315, -0.5747), (0.3827, -0.9239, -0.5747), (0.1951, -0.9808, -0.5747), (-3.258e-07, -1.0, -0.5747), (-0.1951, -0.9808, -0.5747), (-0.3827, -0.9239, -0.5747), (-0.5556, -0.8315, -0.5747), (-0.7071, -0.7071, -0.5747), (-0.8315, -0.5556, -0.5747), (-0.9239, -0.3827, -0.5747), (-0.9808, -0.1951, -0.5747), (-1.0, 9.656e-07, -0.5747), (-0.9808, 0.1951, -0.5747), (-0.9239, 0.3827, -0.5747), (-0.8315, 0.5556, -0.5747), (-0.7071, 0.7071, -0.5747), (-0.5556, 0.8315, -0.5747), (-0.3827, 0.9239, -0.5747), (-0.1951, 0.9808, -0.5747), (0.0, 1.0, -0.5747), (0.2066, 1.039, -0.5197), (0.4053, 0.9784, -0.5197), (0.5883, 0.8805, -0.5197), (0.7488, 0.7488, -0.5197), (0.8805, 0.5883, -0.5197), (0.9784, 0.4053, -0.5197), (1.039, 0.2066, -0.5197), (1.059, 6.228e-08, -0.5197), (1.039, -0.2066, -0.5197), (0.9784, -0.4053, -0.5197), (0.8805, -0.5883, -0.5197), (0.7488, -0.7488, -0.5197), (0.5883, -0.8805, -0.5197), (0.4053, -0.9784, -0.5197), (0.2066, -1.039, -0.5197), (-3.515e-07, -1.059, -0.5197), (-0.2066, -1.039, -0.5197), (-0.4053, -0.9784, -0.5197), (-0.5883, -0.8805, -0.5197), (-0.7488, -0.7488, -0.5197), (-0.8805, -0.5883, -0.5197), (-0.9784, -0.4053, -0.5197), (-1.039, -0.2066, -0.5197), (-1.059, 1.005e-06, -0.5197), (-1.039, 0.2066, -0.5197), (-0.9784, 0.4053, -0.5197), (-0.8805, 0.5883, -0.5197), (-0.7488, 0.7488, -0.5197), (-0.5883, 0.8805, -0.5197), (-0.4053, 0.9784, -0.5197), (-0.2066, 1.039, -0.5197), (-6.438e-09, 1.059, -0.5197), (0.2066, 1.039, -0.5763), (0.4053, 0.9784, -0.5763), (0.5883, 0.8805, -0.5763), (0.7488, 0.7488, -0.5763), (0.8805, 0.5883, -0.5763), (0.9784, 0.4053, -0.5763), (1.039, 0.2066, -0.5763), (1.059, 6.228e-08, -0.5763), (1.039, -0.2066, -0.5763), (0.9784, -0.4053, -0.5763), (0.8805, -0.5883, -0.5763), (0.7488, -0.7488, -0.5763), (0.5883, -0.8805, -0.5763), (0.4053, -0.9784, -0.5763), (0.2066, -1.039, -0.5763), (-3.515e-07, -1.059, -0.5763), (-0.2066, -1.039, -0.5763), (-0.4053, -0.9784, -0.5763), (-0.5883, -0.8805, -0.5763), (-0.7488, -0.7488, -0.5763), (-0.8805, -0.5883, -0.5763), (-0.9784, -0.4053, -0.5763), (-1.039, -0.2066, -0.5763), (-1.059, 1.005e-06, -0.5763), (-1.039, 0.2066, -0.5763), (-0.9784, 0.4053, -0.5763), (-0.8805, 0.5883, -0.5763), (-0.7488, 0.7488, -0.5763), (-0.5883, 0.8805, -0.5763), (-0.4053, 0.9784, -0.5763), (-0.2066, 1.039, -0.5763), (-6.438e-09, 1.059, -0.5763), (2.009, 0.1757, -0.9747), (1.892, 0.1262, -0.9665), (1.843, 0.00547, -0.9628), (1.891, -0.1158, -0.9657), (2.009, -0.1665, -0.9735), (2.126, -0.1171, -0.9817), (2.175, 0.003655, -0.9854), (2.127, 0.1249, -0.9825), (1.932, 0.1281, -0.9209), (1.898, 0.007335, -0.9088), (1.932, -0.1139, -0.9201), (2.049, -0.1647, -0.928), (2.167, -0.1152, -0.9361), (2.216, 0.005521, -0.9398), (2.167, 0.1268, -0.9369), (2.05, 0.1775, -0.9291), (2.005, 0.2166, -0.9803), (1.859, 0.1552, -0.9702), (1.753, 0.005463, -0.9357), (1.858, -0.145, -0.9692), (2.004, -0.2079, -0.9789), (2.149, -0.1466, -0.989), (2.21, 0.003213, -0.9936), (2.15, 0.1536, -0.99), (1.909, 0.1575, -0.9136), (1.848, 0.007778, -0.8823), (1.908, -0.1426, -0.9126), (2.054, -0.2056, -0.9223), (2.2, -0.1442, -0.9324), (2.26, 0.005527, -0.9371), (2.2, 0.156, -0.9334), (2.055, 0.2189, -0.9237), (1.122, 0.1431, -0.606), (1.173, -0.006698, -0.6347), (1.121, -0.1571, -0.605), (1.172, 0.1454, -0.5494), (1.163, -0.004383, -0.5501), (1.171, -0.1548, -0.5484)], [], [(0, 37, 72, 40), (0, 40, 70, 26), (0, 26, 61, 22), (0, 22, 63, 37), (1, 36, 71, 41), (1, 41, 69, 25), (1, 25, 59, 23), (1, 23, 62, 36), (2, 54, 63, 22), (2, 22, 61, 55), (2, 55, 78, 50), (2, 50, 80, 54), (3, 24, 62, 23), (3, 23, 59, 53), (3, 53, 76, 51), (3, 51, 79, 24), (4, 26, 70, 42), (4, 42, 71, 36), (4, 36, 62, 21), (4, 21, 61, 26), (5, 38, 73, 43), (5, 43, 72, 37), (5, 37, 63, 20), (5, 20, 60, 38), (1090, 1093, 1100, 1131), (1092, 1091, 45, 44), (6, 38, 60, 19), (6, 19, 58, 39), (1094, 1092, 44, 1099), (1093, 1094, 1099, 1100), (7, 39, 58, 18), (7, 18, 59, 25), (8, 28, 66, 30), (8, 30, 67, 35), (8, 35, 70, 40), (8, 40, 72, 28), (9, 27, 64, 31), (9, 31, 65, 34), (9, 34, 69, 41), (9, 41, 71, 27), (10, 35, 67, 32), (10, 32, 64, 27), (10, 27, 71, 42), (10, 42, 70, 35), (11, 29, 68, 33), (11, 33, 66, 28), (11, 28, 72, 43), (11, 43, 73, 29), (12, 52, 75, 47), (12, 47, 77, 48), (12, 48, 80, 50), (12, 50, 78, 52), (13, 51, 76, 46), (13, 46, 75, 52), (13, 52, 78, 49), (13, 49, 79, 51), (14, 55, 61, 21), (14, 21, 62, 24), (14, 24, 79, 49), (14, 49, 78, 55), (15, 56, 60, 20), (15, 20, 63, 54), (15, 54, 80, 48), (15, 48, 77, 56), (16, 57, 58, 19), (16, 19, 60, 56), (16, 56, 77, 47), (16, 47, 75, 57), (17, 53, 59, 18), (17, 18, 58, 57), (17, 57, 75, 46), (17, 46, 76, 53), (91, 90, 102, 103), (90, 89, 101, 102), (89, 88, 100, 101), (88, 87, 99, 100), (87, 86, 98, 99), (86, 358, 85, 97, 98), (85, 84, 96, 97), (84, 83, 95, 96), (82, 92, 342, 341), (103, 102, 114, 115), (102, 101, 113, 114), (101, 100, 112, 113), (100, 99, 111, 112), (99, 98, 110, 111), (98, 97, 109, 110), (97, 96, 108, 109), (96, 95, 107, 108), (95, 353, 94, 106, 107), (94, 351, 93, 105, 106), (93, 92, 104, 105), (115, 114, 126, 127), (114, 113, 125, 126), (113, 112, 124, 125), (112, 111, 123, 124), (111, 110, 122, 123), (110, 109, 121, 122), (109, 108, 120, 121), (108, 107, 119, 120), (107, 106, 118, 119), (106, 105, 117, 118), (105, 104, 116, 117), (127, 126, 138, 139), (126, 125, 137, 138), (125, 124, 136, 137), (124, 123, 135, 136), (123, 122, 134, 135), (122, 121, 133, 134), (121, 120, 132, 133), (120, 119, 131, 132), (119, 118, 130, 131), (118, 117, 129, 130), (117, 116, 128, 129), (685, 684, 212, 213), (683, 688, 334, 333), (681, 682, 328, 340), (689, 686, 214, 215), (687, 692, 336, 335), (701, 681, 340, 208), (151, 150, 162, 163), (150, 149, 161, 162), (149, 148, 160, 161), (148, 147, 159, 160), (147, 146, 158, 159), (146, 145, 157, 158), (145, 144, 156, 157), (144, 143, 155, 156), (143, 142, 154, 155), (142, 141, 153, 154), (141, 140, 152, 153), (163, 162, 175, 176), (162, 161, 174, 175), (161, 160, 173, 174), (160, 159, 172, 173), (159, 158, 171, 172), (158, 157, 170, 171), (157, 156, 169, 170), (156, 155, 168, 169), (155, 154, 167, 168), (154, 153, 166, 167), (153, 152, 165, 166), (176, 175, 187, 188), (175, 174, 186, 187), (174, 173, 185, 186), (173, 172, 184, 185), (172, 171, 183, 184), (171, 170, 182, 183), (170, 169, 181, 182), (169, 168, 180, 181), (168, 167, 179, 355, 180), (167, 166, 178, 357, 179), (166, 165, 177, 178), (188, 187, 197, 198), (187, 186, 196, 197), (186, 185, 195, 196), (185, 184, 194, 195), (184, 183, 193, 194), (183, 182, 192, 359, 193), (182, 181, 191, 192), (181, 180, 190, 191), (178, 177, 345, 346), (357, 178, 346, 356), (355, 179, 347, 354), (198, 197, 205, 206), (197, 196, 204, 205), (196, 195, 203, 204), (195, 194, 202, 203), (194, 193, 361, 201, 202), (365, 362, 200, 360), (177, 189, 348, 345), (81, 206, 91), (206, 205, 90, 91), (205, 204, 89, 90), (204, 203, 88, 89), (203, 202, 87, 88), (202, 201, 363, 86, 87), (366, 364, 85, 358), (189, 199, 349, 348), (199, 82, 341, 349), (199, 164, 82), (81, 91, 103), (82, 164, 92), (81, 103, 115), (92, 164, 104), (81, 115, 127), (104, 164, 116), (81, 127, 139), (116, 164, 128), (695, 690, 216, 217), (691, 698, 338, 337), (682, 700, 329, 328), (693, 696, 218, 219), (699, 704, 331, 330), (705, 702, 209, 210), (703, 683, 333, 332), (684, 706, 211, 212), (686, 685, 213, 214), (688, 687, 335, 334), (697, 694, 207, 339), (690, 689, 215, 216), (692, 691, 337, 336), (694, 693, 219, 207), (696, 695, 217, 218), (698, 697, 339, 338), (700, 699, 330, 329), (702, 701, 208, 209), (704, 703, 332, 331), (706, 705, 210, 211), (81, 151, 163), (140, 164, 152), (81, 163, 176), (152, 164, 165), (81, 176, 188), (165, 164, 177), (81, 188, 198), (177, 164, 189), (81, 198, 206), (189, 164, 199), (219, 218, 230, 231), (218, 217, 229, 230), (217, 216, 228, 229), (216, 215, 227, 228), (215, 214, 226, 227), (214, 213, 225, 226), (213, 212, 224, 225), (212, 211, 223, 224), (211, 210, 222, 223), (210, 209, 221, 222), (209, 208, 220, 221), (231, 230, 242, 243), (230, 229, 241, 242), (229, 228, 240, 241), (228, 227, 239, 240), (227, 226, 238, 239), (226, 225, 237, 238), (225, 224, 236, 237), (224, 223, 235, 236), (223, 222, 234, 235), (222, 221, 233, 234), (221, 220, 232, 233), (243, 242, 254, 255), (242, 241, 253, 254), (241, 240, 252, 253), (240, 239, 251, 252), (239, 238, 250, 251), (238, 237, 249, 250), (237, 236, 248, 249), (236, 235, 247, 248), (235, 234, 246, 247), (234, 233, 245, 246), (233, 232, 244, 245), (255, 254, 266, 267), (254, 253, 265, 266), (253, 252, 264, 265), (252, 251, 263, 264), (251, 250, 262, 263), (250, 249, 261, 262), (249, 248, 260, 261), (248, 247, 259, 260), (247, 246, 258, 259), (246, 245, 257, 258), (245, 244, 256, 257), (267, 266, 278, 279), (266, 265, 277, 278), (265, 264, 276, 277), (264, 263, 275, 276), (263, 262, 274, 275), (262, 261, 273, 274), (261, 260, 272, 273), (260, 259, 271, 272), (259, 258, 270, 271), (258, 257, 269, 270), (257, 256, 268, 269), (279, 278, 290, 291), (278, 277, 289, 290), (277, 276, 288, 289), (276, 275, 287, 288), (275, 274, 286, 287), (274, 273, 285, 286), (273, 272, 284, 285), (272, 271, 283, 284), (271, 270, 282, 283), (270, 269, 281, 282), (269, 268, 280, 281), (291, 290, 302, 303), (290, 289, 301, 302), (289, 288, 300, 301), (288, 287, 299, 300), (287, 286, 298, 299), (286, 285, 297, 298), (285, 284, 296, 297), (284, 283, 295, 296), (283, 282, 294, 295), (282, 281, 293, 294), (281, 280, 292, 293), (303, 302, 314, 315), (302, 301, 313, 314), (301, 300, 312, 313), (300, 299, 311, 312), (299, 298, 310, 311), (298, 297, 309, 310), (297, 296, 308, 309), (296, 295, 307, 308), (295, 294, 306, 307), (294, 293, 305, 306), (293, 292, 304, 305), (315, 314, 326, 327), (314, 313, 325, 326), (313, 312, 324, 325), (312, 311, 323, 324), (311, 310, 322, 323), (310, 309, 321, 322), (309, 308, 320, 321), (308, 307, 319, 320), (307, 306, 318, 319), (306, 305, 317, 318), (305, 304, 316, 317), (327, 326, 338, 339), (326, 325, 337, 338), (325, 324, 336, 337), (324, 323, 335, 336), (323, 322, 334, 335), (322, 321, 333, 334), (321, 320, 332, 333), (320, 319, 331, 332), (319, 318, 330, 331), (318, 317, 329, 330), (317, 316, 328, 329), (207, 219, 231), (208, 340, 220), (207, 231, 243), (220, 340, 232), (207, 243, 255), (232, 340, 244), (207, 255, 267), (244, 340, 256), (207, 267, 279), (256, 340, 268), (207, 279, 291), (268, 340, 280), (207, 291, 303), (280, 340, 292), (207, 303, 315), (292, 340, 304), (207, 315, 327), (304, 340, 316), (207, 327, 339), (316, 340, 328), (351, 94, 344, 350), (92, 93, 343, 342), (93, 351, 350, 343), (94, 353, 352, 344), (179, 357, 356, 347), (361, 365, 360, 201), (193, 359, 365, 361), (359, 192, 362, 365), (363, 366, 358, 86), (201, 360, 366, 363), (360, 200, 364, 366), (959, 958, 376, 374), (955, 954, 387, 385), (409, 410, 412, 411), (411, 412, 414, 413), (413, 414, 416, 415), (415, 416, 418, 417), (417, 418, 420, 419), (419, 420, 422, 421), (421, 422, 424, 423), (423, 424, 426, 425), (425, 426, 428, 427), (427, 428, 430, 429), (429, 430, 432, 431), (431, 432, 434, 433), (433, 434, 436, 435), (435, 436, 438, 437), (437, 438, 440, 439), (439, 440, 442, 441), (441, 442, 444, 443), (443, 444, 446, 445), (445, 446, 448, 447), (447, 448, 450, 449), (449, 450, 452, 451), (451, 452, 454, 453), (453, 454, 456, 455), (455, 456, 458, 457), (457, 458, 460, 459), (459, 460, 462, 461), (461, 462, 464, 463), (463, 464, 466, 465), (465, 466, 468, 467), (467, 468, 470, 469), (471, 472, 410, 409), (469, 470, 472, 471), (1342, 1343, 504, 503), (373, 372, 415, 417), (1343, 1344, 473, 504), (443, 445, 633, 632), (1341, 1342, 503, 502), (389, 388, 435, 437), (1340, 1341, 502, 501), (1339, 1340, 501, 500), (396, 395, 445, 447), (445, 395, 613, 633), (406, 405, 465, 467), (1338, 1339, 500, 499), (1337, 1338, 499, 498), (1336, 1337, 498, 497), (380, 378, 605, 606), (402, 401, 616, 617), (1335, 1336, 497, 496), (386, 384, 431, 433), (1334, 1335, 496, 495), (1333, 1334, 495, 494), (427, 429, 628, 627), (399, 398, 451, 453), (404, 403, 461, 463), (1332, 1333, 494, 493), (394, 392, 611, 612), (1331, 1332, 493, 492), (1330, 1331, 492, 491), (375, 373, 417, 419), (1329, 1330, 491, 490), (1328, 1329, 490, 489), (411, 413, 623, 622), (1327, 1328, 489, 488), (389, 437, 629, 609), (1326, 1327, 488, 487), (397, 396, 447, 449), (381, 380, 606, 607), (407, 406, 467, 469), (1325, 1326, 487, 486), (1324, 1325, 486, 485), (372, 370, 413, 415), (1323, 1324, 485, 484), (403, 402, 617, 618), (1322, 1323, 484, 483), (395, 394, 612, 613), (388, 386, 433, 435), (1321, 1322, 483, 482), (1320, 1321, 482, 481), (409, 411, 622, 621), (383, 381, 607, 608), (405, 404, 463, 465), (1319, 1320, 481, 480), (1318, 1319, 480, 479), (1317, 1318, 479, 478), (1316, 1317, 478, 477), (377, 375, 419, 421), (1315, 1316, 477, 476), (384, 383, 429, 431), (1314, 1315, 476, 475), (1313, 1314, 475, 474), (370, 369, 602, 603), (398, 397, 449, 451), (469, 471, 640, 639), (369, 367, 601, 602), (1344, 1313, 474, 473), (473, 474, 536, 505), (474, 475, 535, 536), (475, 476, 534, 535), (476, 477, 533, 534), (477, 478, 532, 533), (478, 479, 531, 532), (479, 480, 530, 531), (480, 481, 529, 530), (481, 482, 528, 529), (482, 483, 527, 528), (483, 484, 526, 527), (484, 485, 525, 526), (485, 486, 524, 525), (486, 487, 523, 524), (487, 488, 522, 523), (488, 489, 521, 522), (489, 490, 520, 521), (490, 491, 519, 520), (491, 492, 518, 519), (492, 493, 517, 518), (493, 494, 516, 517), (494, 495, 515, 516), (495, 496, 514, 515), (496, 497, 513, 514), (497, 498, 512, 513), (498, 499, 511, 512), (499, 500, 510, 511), (500, 501, 509, 510), (501, 502, 508, 509), (502, 503, 507, 508), (504, 473, 505, 506), (503, 504, 506, 507), (505, 536, 568, 537), (536, 535, 567, 568), (535, 534, 566, 567), (534, 533, 565, 566), (533, 532, 564, 565), (532, 531, 563, 564), (531, 530, 562, 563), (530, 529, 561, 562), (529, 528, 560, 561), (528, 527, 559, 560), (527, 526, 558, 559), (526, 525, 557, 558), (525, 524, 556, 557), (524, 523, 555, 556), (523, 522, 554, 555), (522, 521, 553, 554), (521, 520, 552, 553), (520, 519, 551, 552), (519, 518, 550, 551), (518, 517, 549, 550), (517, 516, 548, 549), (516, 515, 547, 548), (515, 514, 546, 547), (514, 513, 545, 546), (513, 512, 544, 545), (512, 511, 543, 544), (511, 510, 542, 543), (510, 509, 541, 542), (509, 508, 540, 541), (508, 507, 539, 540), (506, 505, 537, 538), (507, 506, 538, 539), (537, 568, 600, 569), (568, 567, 599, 600), (567, 566, 598, 599), (566, 565, 597, 598), (565, 564, 596, 597), (564, 563, 595, 596), (563, 562, 594, 595), (562, 561, 593, 594), (561, 560, 592, 593), (560, 559, 591, 592), (559, 558, 590, 591), (558, 557, 589, 590), (557, 556, 588, 589), (556, 555, 587, 588), (555, 554, 586, 587), (554, 553, 585, 586), (553, 552, 584, 585), (552, 551, 583, 584), (551, 550, 582, 583), (550, 549, 581, 582), (549, 548, 580, 581), (548, 547, 579, 580), (547, 546, 578, 579), (546, 545, 577, 578), (545, 544, 576, 577), (544, 543, 575, 576), (543, 542, 574, 575), (542, 541, 573, 574), (541, 540, 572, 573), (540, 539, 571, 572), (538, 537, 569, 570), (539, 538, 570, 571), (620, 619, 659, 660), (631, 632, 672, 671), (611, 610, 650, 651), (622, 623, 663, 662), (602, 601, 641, 642), (635, 636, 676, 675), (615, 614, 654, 655), (626, 627, 667, 666), (606, 605, 645, 646), (618, 617, 657, 658), (639, 640, 680, 679), (392, 391, 610, 611), (377, 421, 624, 604), (401, 400, 615, 616), (378, 377, 604, 605), (459, 461, 638, 637), (425, 427, 627, 626), (367, 408, 620, 601), (391, 389, 609, 610), (441, 443, 632, 631), (407, 469, 639, 619), (461, 403, 618, 638), (413, 370, 603, 623), (457, 459, 637, 636), (423, 425, 626, 625), (400, 399, 614, 615), (439, 441, 631, 630), (408, 407, 619, 620), (399, 453, 634, 614), (455, 457, 636, 635), (421, 423, 625, 624), (471, 409, 621, 640), (437, 439, 630, 629), (429, 383, 608, 628), (453, 455, 635, 634), (647, 646, 666, 667), (656, 655, 675, 676), (643, 642, 662, 663), (645, 644, 664, 665), (652, 651, 671, 672), (641, 660, 680, 661), (648, 647, 667, 668), (650, 649, 669, 670), (657, 656, 676, 677), (646, 645, 665, 666), (642, 641, 661, 662), (653, 652, 672, 673), (655, 654, 674, 675), (651, 650, 670, 671), (658, 657, 677, 678), (660, 659, 679, 680), (640, 621, 661, 680), (627, 628, 668, 667), (607, 606, 646, 647), (616, 615, 655, 656), (636, 637, 677, 676), (603, 602, 642, 643), (624, 625, 665, 664), (612, 611, 651, 652), (632, 633, 673, 672), (601, 620, 660, 641), (608, 607, 647, 648), (629, 630, 670, 669), (617, 616, 656, 657), (637, 638, 678, 677), (625, 626, 666, 665), (605, 604, 644, 645), (613, 612, 652, 653), (634, 635, 675, 674), (621, 622, 662, 661), (630, 631, 671, 670), (610, 609, 649, 650), (634, 674, 673, 633), (679, 639, 638, 678), (659, 658, 618, 619), (619, 618, 638, 639), (658, 659, 679, 678), (614, 613, 633, 634), (653, 654, 614, 613), (654, 653, 673, 674), (629, 609, 608, 628), (628, 629, 669, 668), (669, 668, 648, 649), (648, 649, 609, 608), (624, 623, 663, 664), (664, 663, 643, 644), (623, 624, 604, 603), (643, 644, 604, 603), (654, 658, 618, 614), (353, 95, 83, 352), (180, 355, 354, 190), (951, 982, 84, 368), (982, 960, 371, 84), (960, 981, 85, 371), (981, 959, 374, 85), (958, 980, 364, 376), (980, 957, 379, 364), (957, 979, 200, 379), (979, 956, 382, 200), (956, 978, 362, 382), (978, 955, 385, 362), (954, 977, 192, 387), (977, 953, 390, 192), (953, 976, 191, 390), (976, 952, 393, 191), (952, 975, 190, 393), (975, 974, 354, 190), (974, 973, 347, 354), (973, 972, 356, 347), (972, 971, 346, 356), (971, 970, 345, 346), (970, 969, 348, 345), (969, 968, 349, 348), (968, 967, 341, 349), (967, 966, 342, 341), (966, 965, 343, 342), (965, 964, 350, 343), (964, 963, 344, 350), (963, 962, 352, 344), (961, 951, 368, 83), (962, 961, 83, 352), (695, 696, 852, 851), (681, 701, 857, 837), (731, 721, 877, 887), (683, 703, 859, 839), (713, 726, 882, 869), (723, 712, 868, 879), (693, 694, 850, 849), (692, 687, 843, 848), (732, 717, 873, 888), (702, 705, 861, 858), (712, 725, 881, 868), (724, 709, 865, 880), (691, 692, 848, 847), (719, 732, 888, 875), (686, 689, 845, 842), (729, 718, 874, 885), (705, 706, 862, 861), (704, 699, 855, 860), (711, 724, 880, 867), (720, 707, 863, 876), (689, 690, 846, 845), (682, 681, 837, 838), (718, 731, 887, 874), (726, 714, 870, 882), (703, 704, 860, 859), (696, 693, 849, 852), (761, 773, 708, 722), (760, 775, 710, 721), (759, 772, 707, 720), (763, 774, 709, 724), (762, 777, 712, 723), (769, 759, 720, 730), (766, 776, 711, 727), (764, 780, 715, 725), (772, 781, 716, 707), (765, 779, 714, 726), (768, 783, 718, 729), (771, 782, 717, 732), (770, 760, 721, 731), (773, 784, 719, 708), (774, 761, 722, 709), (775, 762, 723, 710), (767, 778, 713, 728), (776, 763, 724, 711), (777, 764, 725, 712), (778, 765, 726, 713), (779, 766, 727, 714), (780, 767, 728, 715), (781, 768, 729, 716), (782, 769, 730, 717), (783, 770, 731, 718), (784, 771, 732, 719), (133, 132, 734, 748), (145, 146, 736, 747), (164, 140, 733, 746), (135, 134, 735, 750), (147, 148, 738, 749), (128, 164, 746, 756), (137, 136, 737, 753), (149, 150, 741, 751), (140, 141, 742, 733), (139, 138, 740, 752), (142, 143, 744, 755), (130, 129, 743, 758), (144, 145, 747, 757), (132, 131, 745, 734), (134, 133, 748, 735), (146, 147, 749, 736), (151, 81, 739, 754), (136, 135, 750, 737), (148, 149, 751, 738), (81, 139, 752, 739), (138, 137, 753, 740), (150, 151, 754, 741), (141, 142, 755, 742), (129, 128, 756, 743), (143, 144, 757, 744), (131, 130, 758, 745), (800, 786, 825, 813), (799, 788, 827, 812), (837, 857, 897, 895), (802, 787, 826, 815), (801, 790, 829, 814), (863, 838, 896, 898), (805, 789, 828, 818), (803, 793, 832, 816), (785, 794, 833, 824), (804, 792, 831, 817), (807, 796, 835, 820), (810, 795, 834, 823), (809, 799, 812, 822), (786, 797, 836, 825), (787, 800, 813, 826), (788, 801, 814, 827), (819, 806, 1185, 1181), (789, 802, 815, 828), (790, 803, 816, 829), (1184, 791, 804), (792, 805, 818, 831), (793, 806, 819, 832), (794, 807, 820, 833), (795, 808, 821, 834), (796, 809, 822, 835), (797, 810, 823, 836), (878, 864, 840, 841), (877, 866, 844, 839), (876, 863, 898, 899), (880, 865, 842, 845), (879, 868, 848, 843), (886, 876, 899, 900), (883, 867, 846, 851), (881, 871, 854, 847), (863, 872, 856, 838), (882, 870, 852, 849), (885, 874, 860, 855), (888, 873, 858, 861), (887, 877, 839, 859), (864, 875, 862, 840), (865, 878, 841, 842), (866, 879, 843, 844), (884, 869, 850, 853), (867, 880, 845, 846), (868, 881, 847, 848), (869, 882, 849, 850), (870, 883, 851, 852), (871, 884, 853, 854), (872, 885, 855, 856), (873, 886, 857, 858), (874, 887, 859, 860), (875, 888, 861, 862), (730, 720, 876, 886), (714, 727, 883, 870), (706, 684, 840, 862), (708, 719, 875, 864), (690, 695, 851, 846), (697, 698, 854, 853), (727, 711, 867, 883), (715, 728, 884, 871), (685, 686, 842, 841), (709, 722, 878, 865), (698, 691, 847, 854), (725, 715, 871, 881), (699, 700, 856, 855), (684, 685, 841, 840), (716, 729, 885, 872), (687, 688, 844, 843), (722, 708, 864, 878), (710, 723, 879, 866), (700, 682, 838, 856), (701, 702, 858, 857), (707, 716, 872, 863), (688, 683, 839, 844), (717, 730, 886, 873), (694, 697, 853, 850), (721, 710, 866, 877), (728, 713, 869, 884), (897, 900, 912, 909), (1067, 1068, 1060, 1063), (1065, 1066, 1064, 1061), (898, 896, 908, 910), (838, 837, 895, 896), (857, 886, 900, 897), (811, 821, 893, 892), (824, 811, 892, 894), (821, 808, 891, 893), (808, 798, 890, 891), (798, 785, 889, 890), (785, 824, 894, 889), (893, 900, 912, 905), (898, 894, 906, 910), (902, 901, 906, 904), (903, 902, 904, 905), (911, 910, 908, 907), (912, 911, 907, 909), (905, 912, 911, 904), (910, 906, 904, 911), (893, 891, 903, 905), (1049, 1050, 915, 918), (1047, 1048, 916, 913), (889, 894, 906, 901), (915, 914, 917, 918), (914, 913, 916, 917), (1051, 1049, 918, 917), (1048, 1051, 917, 916), (1050, 1052, 914, 915), (1052, 1047, 913, 914), (597, 596, 926, 927), (590, 589, 922, 923), (569, 600, 950, 919), (600, 599, 928, 950), (599, 598, 949, 928), (598, 597, 927, 949), (596, 595, 948, 926), (595, 594, 925, 948), (594, 593, 947, 925), (593, 592, 924, 947), (592, 591, 946, 924), (591, 590, 923, 946), (589, 588, 945, 922), (588, 587, 921, 945), (587, 586, 944, 921), (586, 585, 920, 944), (585, 584, 943, 920), (584, 583, 942, 943), (583, 582, 941, 942), (582, 581, 940, 941), (581, 580, 939, 940), (580, 579, 938, 939), (579, 578, 937, 938), (578, 577, 936, 937), (577, 576, 935, 936), (576, 575, 934, 935), (575, 574, 933, 934), (574, 573, 932, 933), (573, 572, 931, 932), (572, 571, 930, 931), (570, 569, 919, 929), (571, 570, 929, 930), (963, 964, 1028, 1027), (953, 977, 1041, 1017), (950, 928, 992, 1014), (935, 934, 998, 999), (924, 946, 1010, 988), (971, 972, 1036, 1035), (959, 981, 1045, 1023), (943, 942, 1006, 1007), (964, 965, 1029, 1028), (977, 954, 1018, 1041), (919, 950, 1014, 983), (936, 935, 999, 1000), (972, 973, 1037, 1036), (947, 924, 988, 1011), (981, 960, 1024, 1045), (930, 929, 993, 994), (920, 943, 1007, 984), (965, 966, 1030, 1029), (955, 978, 1042, 1019), (923, 922, 986, 987), (937, 936, 1000, 1001), (925, 947, 1011, 989), (973, 974, 1038, 1037), (960, 982, 1046, 1024), (929, 919, 983, 993), (944, 920, 984, 1008), (966, 967, 1031, 1030), (978, 956, 1020, 1042), (927, 926, 990, 991), (938, 937, 1001, 1002), (974, 975, 1039, 1038), (948, 925, 989, 1012), (991, 990, 1022, 1023), (987, 986, 1018, 1019), (983, 1014, 1046, 1015), (1014, 992, 1024, 1046), (992, 1013, 1045, 1024), (1013, 991, 1023, 1045), (990, 1012, 1044, 1022), (1012, 989, 1021, 1044), (988, 1020, 1279, 1277), (989, 1274, 1280, 1021), (988, 1010, 1042, 1020), (1010, 987, 1019, 1042), (986, 1009, 1041, 1018), (1009, 985, 1017, 1041), (985, 1008, 1040, 1017), (1008, 984, 1016, 1040), (984, 1007, 1039, 1016), (1007, 1006, 1038, 1039), (1006, 1005, 1037, 1038), (1005, 1004, 1036, 1037), (1004, 1003, 1035, 1036), (1003, 1002, 1034, 1035), (1002, 1001, 1033, 1034), (999, 1031, 1057, 1050), (1033, 1001, 1047, 1053), (999, 998, 1030, 1031), (998, 997, 1029, 1030), (997, 996, 1028, 1029), (996, 995, 1027, 1028), (995, 994, 1026, 1027), (993, 983, 1015, 1025), (994, 993, 1025, 1026), (942, 941, 1005, 1006), (980, 958, 1022, 1044), (970, 971, 1035, 1034), (946, 923, 987, 1010), (934, 933, 997, 998), (928, 949, 1013, 992), (976, 953, 1017, 1040), (962, 963, 1027, 1026), (941, 940, 1004, 1005), (957, 980, 1044, 1021), (969, 970, 1034, 1033), (922, 945, 1009, 986), (933, 932, 996, 997), (958, 959, 1023, 1022), (952, 976, 1040, 1016), (949, 927, 991, 1013), (951, 961, 1025, 1015), (940, 939, 1003, 1004), (979, 957, 1021, 1043), (968, 969, 1033, 1032), (945, 921, 985, 1009), (932, 931, 995, 996), (954, 955, 1019, 1018), (926, 948, 1012, 990), (975, 952, 1016, 1039), (961, 962, 1026, 1025), (939, 938, 1002, 1003), (956, 979, 1043, 1020), (967, 968, 1032, 1031), (921, 944, 1008, 985), (931, 930, 994, 995), (982, 951, 1015, 1046), (1054, 1057, 1050, 1049), (1053, 1056, 1048, 1047), (1055, 1054, 1049, 1051), (1056, 1055, 1051, 1048), (1000, 1052, 1047, 1001), (999, 1050, 1052, 1000), (903, 891, 1057, 1054), (889, 901, 1056, 1053), (902, 903, 1054, 1055), (901, 902, 1055, 1056), (891, 890, 1058, 1057), (890, 889, 1053, 1058), (1032, 1033, 1053, 1058), (1057, 1031, 1032, 1058), (1063, 1060, 1078, 1081), (1061, 1064, 1082, 1079), (1066, 1069, 1062, 1064), (1069, 1067, 1063, 1062), (1070, 1065, 1074, 1076), (1068, 1070, 1076, 1075), (908, 896, 1068, 1067), (897, 909, 1066, 1065), (909, 907, 1069, 1066), (907, 908, 1067, 1069), (895, 897, 1065, 1070), (896, 895, 1070, 1068), (1076, 1074, 1092, 1094), (1075, 1076, 1094, 1093), (1073, 1074, 1061), (1065, 1061, 1074), (1061, 1059, 1071, 1073), (1059, 1060, 1072, 1071), (1081, 1078, 1084, 1087), (1079, 1082, 1088, 1085), (1064, 1062, 1080, 1082), (1062, 1063, 1081, 1080), (1059, 1061, 1079, 1077), (1060, 1059, 1077, 1078), (1087, 1084, 1109, 1112), (1085, 1088, 1113, 1110), (1082, 1080, 1086, 1088), (1080, 1081, 1087, 1086), (1127, 1090, 1131, 1097), (1128, 1089, 1133, 1095), (1074, 1073, 1129, 1091, 1092), (1072, 1075, 1093, 1090, 1130), (1142, 1138, 1101, 1135), (1089, 1127, 1097, 1133), (1085, 1145, 1148, 1152), (1084, 1078, 1106, 1120, 1102, 1150), (1144, 1084, 1150, 1151), (1079, 1085, 1152, 1103, 1122, 1104), (1077, 1079, 1104, 1105), (1078, 1077, 1105, 1106), (1109, 1147, 1108, 1111, 1112), (1108, 1146, 1110, 1113, 1111), (1088, 1086, 1111, 1113), (1086, 1087, 1112, 1111), (1145, 1085, 1110, 1146), (1144, 1083, 1108, 1147), (1103, 1119, 1123, 1117), (1119, 1107, 1115, 1123), (1102, 1120, 1124, 1116), (1120, 1106, 1114, 1124), (1107, 1121, 1125, 1115), (1121, 1102, 1116, 1125), (1104, 1122, 1126, 1118), (1122, 1103, 1117, 1126), (781, 772, 824, 833), (755, 744, 796, 807), (762, 775, 827, 814), (737, 750, 802, 789), (773, 761, 813, 825), (746, 733, 785, 798), (768, 781, 833, 820), (744, 757, 809, 796), (780, 764, 816, 832), (752, 740, 792, 804), (761, 774, 826, 813), (754, 739, 791, 806), (747, 736, 788, 799), (767, 780, 832, 819), (743, 756, 808, 795), (776, 766, 818, 828), (733, 742, 794, 785), (784, 773, 825, 836), (736, 749, 801, 788), (748, 734, 786, 800), (766, 779, 831, 818), (742, 755, 807, 794), (759, 769, 821, 811), (751, 741, 793, 803), (735, 748, 800, 787), (760, 770, 822, 812), (745, 758, 810, 797), (769, 782, 834, 821), (750, 735, 787, 802), (775, 760, 812, 827), (738, 751, 803, 790), (778, 767, 819, 830), (758, 743, 795, 810), (779, 765, 817, 831), (770, 783, 835, 822), (772, 759, 811, 824), (749, 738, 790, 801), (739, 752, 804, 791), (763, 776, 828, 815), (757, 747, 799, 809), (783, 768, 820, 835), (771, 784, 836, 823), (756, 746, 798, 808), (774, 763, 815, 826), (740, 753, 805, 792), (764, 777, 829, 816), (734, 745, 797, 786), (782, 771, 823, 834), (753, 737, 789, 805), (777, 762, 814, 829), (765, 778, 830, 817), (741, 754, 806, 793), (1123, 1115, 1096, 30), (1091, 1128, 1095, 45), (1139, 69, 34, 1143), (1136, 68, 29, 1140), (1143, 34, 65, 1132), (1140, 29, 73, 1137), (1115, 1125, 32, 1096), (7, 1135, 74, 39), (1129, 1140, 1137, 1091), (1073, 1136, 1140, 1129), (7, 25, 69, 1135), (1138, 1141, 1134, 1101), (1089, 1128, 1141, 1138), (1128, 1091, 1137, 1141), (6, 1134, 73, 38), (1090, 1127, 1142, 1139), (1127, 1089, 1138, 1142), (1130, 1143, 1132, 1072), (1090, 1139, 1143, 1130), (6, 39, 74, 1134), (1083, 1144, 1151, 1149), (1145, 1083, 1149, 1148), (1083, 1145, 1146, 1108), (1084, 1144, 1147, 1109), (1152, 1148, 1119, 1103), (1149, 1151, 1121, 1107), (1148, 1149, 1107, 1119), (1151, 1150, 1102, 1121), (1105, 1104, 1118, 68, 1098), (1106, 1105, 1098, 65, 1114), (1071, 1098, 68, 1136, 1073), (1072, 1132, 65, 1098, 1071), (1141, 1137, 73, 1134), (1124, 1114, 65, 31), (1125, 1116, 64, 32), (1126, 1117, 66, 33), (1117, 1123, 30, 66), (1116, 1124, 31, 64), (1118, 1126, 33, 68), (1068, 1075, 1060), (1139, 1142, 1135, 69), (1072, 1060, 1075), (1153, 1154, 1156, 1155), (45, 1095, 1155), (45, 1155, 1156, 44), (1131, 1163, 1161), (1131, 1100, 1164, 1163), (1163, 1164, 1166, 1165), (1165, 1166, 1168, 1167), (1167, 1168, 1170, 1169), (1156, 1154, 1176, 1174, 1170, 1168, 1166, 1164, 1162, 1160, 1158), (1175, 1176, 1154, 1153), (1173, 1174, 1176, 1175), (1153, 1155, 1157, 1159, 1161, 1163, 1165, 1167, 1169, 1173, 1175), (1174, 1173, 1177, 1178), (1170, 1174, 1178, 1171), (1173, 1169, 1172, 1177), (1169, 1170, 1171, 1172), (1178, 1177, 1180, 1179), (1171, 1178, 1179, 1181), (1172, 1171, 1181, 1182), (1177, 1172, 1182, 1180), (1179, 1180, 1183, 1184), (1184, 804, 817, 1179), (1182, 1181, 1185, 1186), (1180, 1182, 1186, 1183), (806, 791, 1185), (1185, 791, 1184), (819, 1181, 830), (1181, 1179, 830), (830, 1179, 817), (1281, 1188, 1190, 1282), (1282, 1190, 1192, 1283), (1283, 1192, 1194, 1284), (1284, 1194, 1196, 1285), (1285, 1196, 1198, 1286), (1286, 1198, 1200, 1287), (1188, 1202, 1234, 1227), (1288, 1202, 1188, 1281), (1287, 1200, 1202, 1288), (1195, 1197, 1302, 1301), (1219, 1204, 1206, 1220), (1220, 1206, 1208, 1221), (1221, 1208, 1210, 1222), (1222, 1210, 1212, 1223), (1223, 1212, 1214, 1224), (1224, 1214, 1216, 1225), (1250, 1219, 1220, 1243), (1226, 1218, 1204, 1219), (1225, 1216, 1218, 1226), (1243, 1220, 1221, 1244), (1244, 1221, 1222, 1245), (1245, 1222, 1223, 1246), (1246, 1223, 1224, 1247), (1247, 1224, 1225, 1248), (1249, 1226, 1219, 1250), (1248, 1225, 1226, 1249), (1214, 1185, 1216), (1214, 1212, 1185), (1185, 1212, 1186), (1204, 1184, 1183), (1204, 1218, 1184), (1185, 1184, 1218, 1216), (1204, 1183, 1206), (1212, 1210, 1186), (1206, 1183, 1208), (1208, 1186, 1210), (1186, 1208, 1183), (1456, 1449, 1242, 1235), (1202, 1200, 1233, 1234), (1200, 1198, 1232, 1233), (1198, 1196, 1231, 1232), (1196, 1194, 1230, 1231), (1194, 1192, 1229, 1230), (1192, 1190, 1228, 1229), (1190, 1188, 1227, 1228), (1215, 1217, 1242, 1241), (1449, 1450, 1241, 1242), (1450, 1451, 1240, 1241), (1451, 1452, 1239, 1240), (1452, 1453, 1238, 1239), (1453, 1454, 1237, 1238), (1454, 1455, 1236, 1237), (1455, 1456, 1235, 1236), (1217, 1203, 1235, 1242), (1203, 1205, 1236, 1235), (1205, 1207, 1237, 1236), (1207, 1209, 1238, 1237), (1209, 1211, 1239, 1238), (1211, 1213, 1240, 1239), (1213, 1215, 1241, 1240), (1205, 1203, 1251, 1252), (1244, 1245, 1261, 1260), (1213, 1211, 1255, 1256), (1246, 1247, 1263, 1262), (1207, 1205, 1252, 1253), (1249, 1250, 1266, 1265), (1217, 1215, 1257, 1258), (1211, 1209, 1254, 1255), (1251, 1266, 1259, 1252), (1252, 1259, 1260, 1253), (1253, 1260, 1261, 1254), (1254, 1261, 1262, 1255), (1255, 1262, 1263, 1256), (1263, 1264, 1271, 1270), (1258, 1265, 1266, 1251), (1264, 1265, 1272, 1271), (1203, 1217, 1258, 1251), (1250, 1243, 1259, 1266), (1209, 1207, 1253, 1254), (1248, 1249, 1265, 1264), (1215, 1213, 1256, 1257), (1247, 1248, 1264, 1263), (1245, 1246, 1262, 1261), (1243, 1244, 1260, 1259), (1011, 988, 1277), (1276, 1278, 1280, 1279), (1265, 1258, 1269, 1272), (1258, 1257, 1268, 1269), (1257, 1256, 1267, 1268), (1256, 1263, 1270, 1267), (1275, 1273, 1277, 1274), (1268, 1267, 1273, 1275, 1269), (1272, 1269, 1275, 1278), (1270, 1271, 1272, 1278, 1276), (1278, 1275, 1274, 1280), (1267, 1270, 1276, 1273), (1273, 1276, 1279, 1277), (1277, 1011, 1274), (1011, 1274, 989), (1021, 1280, 1043), (1280, 1043, 1279), (1043, 1279, 1020), (1187, 1281, 1282, 1189), (1189, 1282, 1283, 1191), (1191, 1283, 1284, 1193), (1193, 1284, 1285, 1195), (1195, 1285, 1286, 1197), (1197, 1286, 1287, 1199), (1201, 1288, 1281, 1187), (1199, 1287, 1288, 1201), (1290, 1289, 1305, 1306), (1189, 1191, 1299, 1298), (1292, 1291, 1307, 1308), (1294, 1293, 1309, 1310), (1199, 1201, 1304, 1303), (1296, 1295, 1311, 1312), (1193, 1195, 1301, 1300), (1304, 1297, 1305, 1312), (1303, 1304, 1312, 1311), (1302, 1303, 1311, 1310), (1301, 1302, 1310, 1309), (1300, 1301, 1309, 1308), (1299, 1300, 1308, 1307), (1298, 1299, 1307, 1306), (1297, 1298, 1306, 1305), (1187, 1189, 1298, 1297), (1201, 1187, 1297, 1304), (1289, 1296, 1312, 1305), (1295, 1294, 1310, 1311), (1191, 1193, 1300, 1299), (1293, 1292, 1308, 1309), (1197, 1199, 1303, 1302), (1291, 1290, 1306, 1307), (1340, 1339, 1403, 1404), (1361, 1362, 1426, 1425), (1318, 1317, 1381, 1382), (1333, 1332, 1396, 1397), (1354, 1355, 1419, 1418), (1369, 1370, 1434, 1433), (1326, 1325, 1389, 1390), (1347, 1348, 1412, 1411), (1362, 1363, 1427, 1426), (1341, 1340, 1404, 1405), (1319, 1318, 1382, 1383), (1334, 1333, 1397, 1398), (1355, 1356, 1420, 1419), (1370, 1371, 1435, 1434), (1327, 1326, 1390, 1391), (1348, 1349, 1413, 1412), (1363, 1364, 1428, 1427), (1342, 1341, 1405, 1406), (1320, 1319, 1383, 1384), (1356, 1357, 1421, 1420), (1335, 1334, 1398, 1399), (1371, 1372, 1436, 1435), (1313, 1344, 1408, 1377), (1328, 1327, 1391, 1392), (1349, 1350, 1414, 1413), (1344, 1343, 1407, 1408), (1364, 1365, 1429, 1428), (1321, 1320, 1384, 1385), (1336, 1335, 1399, 1400), (1357, 1358, 1422, 1421), (1372, 1373, 1437, 1436), (1314, 1313, 1377, 1378), (407, 408, 1375, 1374), (408, 367, 1376, 1375), (406, 407, 1374, 1373), (405, 406, 1373, 1372), (404, 405, 1372, 1371), (403, 404, 1371, 1370), (402, 403, 1370, 1369), (401, 402, 1369, 1368), (400, 401, 1368, 1367), (399, 400, 1367, 1366), (398, 399, 1366, 1365), (397, 398, 1365, 1364), (396, 397, 1364, 1363), (395, 396, 1363, 1362), (394, 395, 1362, 1361), (392, 394, 1361, 1360), (391, 392, 1360, 1359), (389, 391, 1359, 1358), (388, 389, 1358, 1357), (386, 388, 1357, 1356), (384, 386, 1356, 1355), (383, 384, 1355, 1354), (381, 383, 1354, 1353), (380, 381, 1353, 1352), (378, 380, 1352, 1351), (377, 378, 1351, 1350), (375, 377, 1350, 1349), (373, 375, 1349, 1348), (372, 373, 1348, 1347), (370, 372, 1347, 1346), (369, 370, 1346, 1345), (367, 369, 1345, 1376), (1438, 1439, 1407, 1406), (1439, 1440, 1408, 1407), (1437, 1438, 1406, 1405), (1436, 1437, 1405, 1404), (1435, 1436, 1404, 1403), (1434, 1435, 1403, 1402), (1433, 1434, 1402, 1401), (1432, 1433, 1401, 1400), (1431, 1432, 1400, 1399), (1430, 1431, 1399, 1398), (1429, 1430, 1398, 1397), (1428, 1429, 1397, 1396), (1427, 1428, 1396, 1395), (1426, 1427, 1395, 1394), (1425, 1426, 1394, 1393), (1424, 1425, 1393, 1392), (1423, 1424, 1392, 1391), (1422, 1423, 1391, 1390), (1421, 1422, 1390, 1389), (1420, 1421, 1389, 1388), (1419, 1420, 1388, 1387), (1418, 1419, 1387, 1386), (1417, 1418, 1386, 1385), (1384, 1477, 1478, 1385), (1478, 1475, 1417, 1385), (1414, 1415, 1383, 1382), (1413, 1414, 1382, 1381), (1412, 1413, 1381, 1380), (1411, 1412, 1380, 1379), (1410, 1411, 1379, 1378), (1409, 1410, 1378, 1377), (1440, 1409, 1377, 1408), (1346, 1347, 1411, 1410), (1325, 1324, 1388, 1389), (1368, 1369, 1433, 1432), (1353, 1354, 1418, 1417), (1332, 1331, 1395, 1396), (1317, 1316, 1380, 1381), (1374, 1375, 1439, 1438), (1339, 1338, 1402, 1403), (1360, 1361, 1425, 1424), (1345, 1346, 1410, 1409), (1324, 1323, 1387, 1388), (1367, 1368, 1432, 1431), (1352, 1353, 1417, 1416), (1331, 1330, 1394, 1395), (1375, 1376, 1440, 1439), (1316, 1315, 1379, 1380), (1338, 1337, 1401, 1402), (1359, 1360, 1424, 1423), (1376, 1345, 1409, 1440), (1323, 1322, 1386, 1387), (1366, 1367, 1431, 1430), (1351, 1352, 1416, 1415), (1330, 1329, 1393, 1394), (1315, 1314, 1378, 1379), (1373, 1374, 1438, 1437), (1337, 1336, 1400, 1401), (1358, 1359, 1423, 1422), (1322, 1321, 1385, 1386), (1343, 1342, 1406, 1407), (1365, 1366, 1430, 1429), (1350, 1351, 1415, 1414), (1329, 1328, 1392, 1393), (1227, 1234, 1442, 1441), (1234, 1233, 1443, 1442), (1233, 1232, 1444, 1443), (1232, 1231, 1445, 1444), (1231, 1230, 1446, 1445), (1230, 1229, 1447, 1446), (1229, 1228, 1448, 1447), (1228, 1227, 1441, 1448), (1444, 1445, 1461, 1460), (1449, 1456, 1472, 1465), (1446, 1447, 1463, 1462), (1451, 1450, 1466, 1467), (1448, 1441, 1457, 1464), (1453, 1452, 1468, 1469), (1455, 1454, 1470, 1471), (1441, 1442, 1458, 1457), (1457, 1458, 1465, 1472), (1466, 1465, 1476, 1477), (1467, 1466, 1477, 1478), (1460, 1461, 1468, 1467), (1461, 1462, 1469, 1468), (1462, 1463, 1470, 1469), (1463, 1464, 1471, 1470), (1464, 1457, 1472, 1471), (1442, 1443, 1459, 1458), (1456, 1455, 1471, 1472), (1454, 1453, 1469, 1470), (1452, 1451, 1467, 1468), (1447, 1448, 1464, 1463), (1450, 1449, 1465, 1466), (1445, 1446, 1462, 1461), (1443, 1444, 1460, 1459), (1383, 1415, 1473, 1476), (1383, 1476, 1477, 1384), (1460, 1467, 1478, 1475), (1465, 1458, 1473, 1476), (1459, 1460, 1475, 1474), (1458, 1459, 1474, 1473), (1415, 1416, 1474, 1473), (1416, 1417, 1475, 1474)])
me_cylinder_002.use_remesh_preserve_volume = False
me_cylinder_002.use_remesh_preserve_attributes = False
me_cylinder_002.use_mirror_vertex_groups = False
me_cylinder_002.update()

# ---- objects
ob_barrel_001 = bpy.data.objects.new('Barrel.001', me_cylinder_002)
ob_lamp = bpy.data.objects.new('Lamp', light_lamp)
ob_camera = bpy.data.objects.new('Camera', cam_camera)
ob_point = bpy.data.objects.new('Point', light_point)

# ---- transforms, parenting, visibility, modifiers, constraints
ob_barrel_001.location = (0.0, 0.0, 0.0)
ob_barrel_001.rotation_euler = (-0.0, 1.571, 0.0)
ob_barrel_001.scale = (0.1722, 0.1722, 0.622)
ob_barrel_001.lineart.crease_threshold = 0.0
ob_lamp.location = (4.076, 1.005, 5.904)
ob_lamp.rotation_euler = (0.6503, 0.05522, 1.866)
ob_lamp.lock_rotations_4d = False
ob_lamp.empty_display_type = 'ARROWS'
ob_lamp.color = (0.0, 0.0, 0.0, 0.0)
ob_lamp.lineart.crease_threshold = 0.0
ob_camera.location = (5.593, -3.216, 2.78)
ob_camera.rotation_euler = (1.109, 0.01082, 0.8149)
ob_camera.lock_rotations_4d = False
ob_camera.empty_display_type = 'ARROWS'
ob_camera.color = (0.0, 0.0, 0.0, 0.0)
ob_camera.display_type = 'WIRE'
ob_camera.lineart.crease_threshold = 0.0
ob_point.location = (0.0513, -0.7095, 0.6843)
ob_point.lineart.crease_threshold = 0.0

# ---- collection membership
col_collection_1.objects.link(ob_barrel_001)
col_collection_1.objects.link(ob_lamp)
col_collection_1.objects.link(ob_camera)
col_collection_2.objects.link(ob_point)

# ---- scene / render settings (as saved in the file)
scene.camera = ob_camera
scene.frame_start = 1; scene.frame_end = 250; scene.frame_set(1)
scene.render.engine = 'BLENDER_EEVEE_NEXT'
scene.render.resolution_percentage = 50
scene.render.dither_intensity = 0.0
scene.cycles.use_denoising = False
scene.cycles.samples = 10
scene.cycles.sampling_pattern = 'TABULATED_SOBOL'
scene.cycles.light_sampling_threshold = 0.0
scene.cycles.use_adaptive_sampling = False
scene.cycles.use_light_tree = False
scene.cycles.blur_glossy = 0.0
scene.cycles.pixel_filter_type = 'GAUSSIAN'
scene.cycles.sample_clamp_indirect = 0.0
scene.view_settings.view_transform = 'Standard'
bpy.context.view_layer.update()
